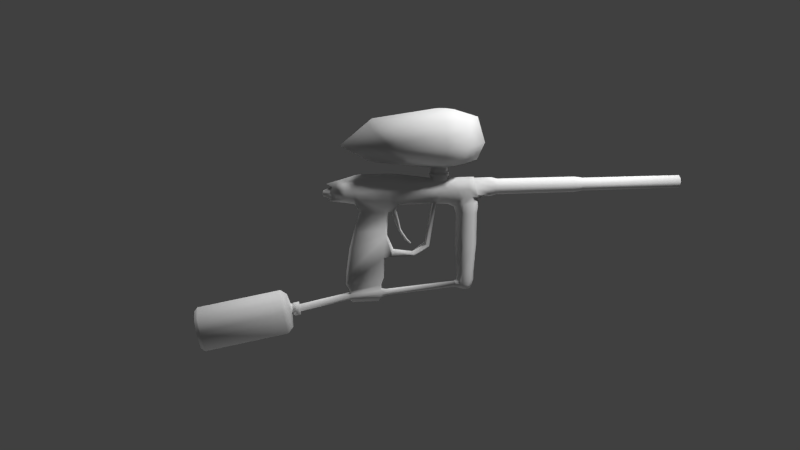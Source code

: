 # Source: Marker.blend  (saved by Blender 2.69.0; exported with 4.5.12 LTS)
import bpy
from mathutils import Matrix  # noqa: F401  (used for matrix-valued properties, if any)

bpy.ops.wm.read_factory_settings(use_empty=True)
scene = bpy.context.scene
scene.name = 'Scene'

# ---- collections
col_collection_1 = bpy.data.collections.new('Collection 1'); scene.collection.children.link(col_collection_1)

# ---- materials (node trees are filled in below, after node groups)
mat_marker = bpy.data.materials.new('Marker')
mat_marker.alpha_threshold = 0.0
mat_marker.use_transparent_shadow = False
mat_marker.roughness = 0.5
mat_marker.specular_intensity = 0.8
mat_marker.line_color = (0.0, 0.0, 0.0, 1.0)

# ---- material node trees

# ---- world
world_world = bpy.data.worlds.new('World'); scene.world = world_world
world_world.color = (0.05088, 0.05088, 0.05088)
world_world.use_sun_shadow = False
world_world.sun_shadow_jitter_overblur = 0.0
world_world.cycles.sampling_method = 'MANUAL'
world_world.cycles.sample_map_resolution = 256

# ---- cameras
cam_camera_001 = bpy.data.cameras.new('Camera.001')
cam_camera_001.clip_end = 100.0
cam_camera_001.lens = 35.0
cam_camera_001.sensor_width = 32.0
cam_camera_001.sensor_height = 18.0
cam_camera_001.dof.focus_distance = 0.0
cam_camera_001.dof.aperture_fstop = 128.0

# ---- lights
light_sun = bpy.data.lights.new('Sun', 'SUN')
light_sun.transmission_factor = 0.0
light_sun.angle = 0.1993
light_sun.energy = 1.0
light_sun.shadow_buffer_clip_start = 0.5
light_sun.shadow_soft_size = 0.1
light_sun.shadow_cascade_max_distance = 1000.0
light_sun.cycles.use_multiple_importance_sampling = False
light_area = bpy.data.lights.new('Area', 'AREA')
light_area.transmission_factor = 0.0
light_area.energy = 17.28
light_area.shadow_buffer_clip_start = 0.5
light_area.shadow_soft_size = 0.1
light_area.shadow_maximum_resolution = 0.006
light_area.use_absolute_resolution = True
light_area.size = 0.1
light_area.size_y = 0.1
light_area.cycles.use_multiple_importance_sampling = False
light_point = bpy.data.lights.new('Point', 'POINT')
light_point.transmission_factor = 0.0
light_point.energy = 100.0
light_point.shadow_buffer_clip_start = 0.5
light_point.shadow_soft_size = 0.1
light_point.shadow_maximum_resolution = 0.006
light_point.use_absolute_resolution = True
light_point.cycles.use_multiple_importance_sampling = False

# ---- meshes
me_marker = bpy.data.meshes.new('Marker')
me_marker.from_pydata([(0.01113, 1.096, 0.2028), (0.01574, 1.096, 0.214), (-0.01113, 1.096, 0.2251), (-0.01574, 1.096, 0.214), (0.01113, 1.096, 0.2251), (-4.2e-09, 1.096, 0.2297), (-0.01113, 1.096, 0.2028), (-5.577e-09, 1.096, 0.1982), (0.01574, 0.5459, 0.214), (0.01113, 0.5459, 0.2028), (-4.082e-09, 1.096, 0.2365), (-4.082e-09, 0.7459, 0.2365), (0.0159, 1.096, 0.2299), (0.0159, 0.7459, 0.2299), (0.02249, 1.096, 0.214), (0.02249, 0.7459, 0.214), (0.0159, 1.096, 0.1981), (0.0159, 0.7459, 0.1981), (-6.049e-09, 1.096, 0.1915), (-6.049e-09, 0.7459, 0.1915), (-0.0159, 1.096, 0.1981), (-0.0159, 0.7459, 0.1981), (-0.02249, 1.096, 0.214), (-0.02249, 0.7459, 0.214), (-0.0159, 1.096, 0.2299), (-0.0159, 0.7459, 0.2299), (-0.01113, 0.5459, 0.2251), (-0.01574, 0.5459, 0.214), (0.01113, 0.5459, 0.2251), (-4.2e-09, 0.5459, 0.2297), (-0.01113, 0.5459, 0.2028), (-5.577e-09, 0.5459, 0.1982), (-4.043e-09, 0.7359, 0.2387), (0.01749, 0.7359, 0.2315), (0.02474, 0.7359, 0.214), (0.01749, 0.7359, 0.1965), (-6.206e-09, 0.7359, 0.1892), (-0.01749, 0.7359, 0.1965), (-0.02474, 0.7359, 0.214), (-0.01749, 0.7359, 0.2315), (-3.998e-09, 0.7159, 0.2412), (0.01924, 0.7159, 0.2332), (0.02721, 0.7159, 0.214), (0.01924, 0.7159, 0.1947), (-6.377e-09, 0.7159, 0.1868), (-0.01924, 0.7159, 0.1947), (-0.02721, 0.7159, 0.214), (-0.01924, 0.7159, 0.2332), (-3.998e-09, 0.4459, 0.2412), (0.01924, 0.4459, 0.2332), (0.02721, 0.4459, 0.214), (0.01924, 0.4459, 0.1947), (-6.377e-09, 0.4459, 0.1868), (-0.01924, 0.4459, 0.1947), (-0.02721, 0.4459, 0.214), (-0.01924, 0.4459, 0.2332), (-3.897e-09, 0.4259, 0.2466), (0.02309, 0.4259, 0.2371), (0.03266, 0.4259, 0.214), (0.02309, 0.4259, 0.1909), (-6.752e-09, 0.4259, 0.1813), (-0.02309, 0.4259, 0.1909), (-0.03266, 0.4259, 0.214), (-0.02309, 0.4259, 0.2371), (-3.897e-09, 0.3659, 0.2466), (0.02309, 0.3659, 0.2371), (0.03266, 0.3659, 0.214), (0.02309, 0.3759, 0.1909), (-6.752e-09, 0.3959, 0.1813), (-0.02309, 0.3759, 0.1909), (-0.03266, 0.3659, 0.214), (-0.02309, 0.3659, 0.2371), (-3.833e-09, 0.3649, 0.2499), (0.0254, 0.3649, 0.2394), (0.03592, 0.3649, 0.214), (0.0254, 0.3759, 0.1855), (-6.973e-09, 0.3957, 0.175), (-0.0254, 0.3759, 0.1855), (-0.03592, 0.3649, 0.214), (-0.0254, 0.3649, 0.2394), (-3.833e-09, 0.3452, 0.2499), (0.0254, 0.3452, 0.2394), (0.03592, 0.3452, 0.214), (0.0254, 0.3562, 0.1855), (-6.973e-09, 0.3782, 0.175), (-0.0254, 0.3562, 0.1855), (-0.03592, 0.3452, 0.214), (-0.0254, 0.3452, 0.2394), (-3.833e-09, 0.3252, 0.2499), (0.0254, 0.3252, 0.2394), (0.03592, 0.3252, 0.214), (0.0254, 0.3262, 0.1855), (-0.0254, 0.3262, 0.1855), (-0.03592, 0.3252, 0.214), (-0.0254, 0.3252, 0.2394), (-3.833e-09, 0.3058, 0.2499), (0.0254, 0.3058, 0.2394), (0.03592, 0.3058, 0.214), (0.0254, 0.3118, 0.1855), (-0.0254, 0.3118, 0.1855), (-0.03592, 0.3058, 0.214), (-0.0254, 0.3058, 0.2394), (0.01537, 0.3034, 0.1537), (0.03073, 0.3593, 0.1655), (-7.22e-09, 0.386, 0.1649), (-0.03073, 0.3593, 0.1655), (0.03073, 0.323, 0.1615), (-0.03073, 0.323, 0.1615), (-7.22e-09, 0.2983, 0.1476), (0.02582, 0.3565, 0.1255), (-7.119e-09, 0.3789, 0.125), (-0.02582, 0.3565, 0.1255), (0.02582, 0.326, 0.1255), (-0.02582, 0.326, 0.1255), (-7.119e-09, 0.3052, 0.125), (0.02582, 0.3565, 0.01552), (-7.119e-09, 0.3789, 0.01499), (-0.02582, 0.3565, 0.01552), (0.02582, 0.326, 0.01552), (-0.02582, 0.326, 0.01552), (-7.119e-09, 0.3052, 0.01499), (0.02065, 0.3535, -0.08452), (-6.989e-09, 0.3714, -0.08494), (-0.02065, 0.3535, -0.08452), (0.02065, 0.3291, -0.08452), (-0.02065, 0.3291, -0.08452), (-6.989e-09, 0.3125, -0.08494), (0.02065, 0.3535, -0.1145), (-6.989e-09, 0.3714, -0.1149), (-0.02065, 0.3535, -0.1145), (0.02065, 0.3291, -0.1145), (-0.02065, 0.3291, -0.1145), (-6.989e-09, 0.3125, -0.1149), (0.01446, 0.3499, -0.1446), (-6.819e-09, 0.3624, -0.1449), (-0.01446, 0.3499, -0.1446), (0.01446, 0.3328, -0.1446), (-0.01446, 0.3328, -0.1446), (-6.819e-09, 0.3212, -0.1449), (-3.833e-09, 0.2758, 0.2499), (0.0254, 0.2648, 0.2394), (0.03592, 0.2758, 0.214), (0.0254, 0.2758, 0.1855), (-0.0254, 0.2758, 0.1855), (-0.03592, 0.2758, 0.214), (-0.0254, 0.2648, 0.2394), (-7.22e-09, 0.2759, 0.158), (0.01291, 0.3156, 0.1253), (0.01291, 0.3156, 0.01525), (0.01033, 0.3208, -0.08473), (0.01033, 0.3208, -0.1147), (0.008674, 0.327, -0.1447), (-0.01537, 0.3034, 0.1537), (-0.01291, 0.3156, 0.1253), (-0.01291, 0.3156, 0.01525), (-0.01033, 0.3208, -0.08473), (-0.01033, 0.3208, -0.1147), (-0.008674, 0.327, -0.1447), (0.01537, 0.2758, 0.1655), (-0.01537, 0.2758, 0.1655), (-3.833e-09, 0.2158, 0.2499), (0.0254, 0.2263, 0.2394), (0.03592, 0.2158, 0.214), (0.0254, 0.2158, 0.1855), (-0.0254, 0.2158, 0.1855), (-0.03592, 0.2158, 0.214), (-0.0254, 0.2263, 0.2394), (-7.22e-09, 0.2267, 0.162), (0.01537, 0.2271, 0.1696), (-0.01537, 0.2271, 0.1696), (-3.605e-09, 0.1071, 0.2657), (-0.0254, 0.2458, 0.2394), (0.0254, 0.2458, 0.2394), (-0.01537, 0.2348, 0.1678), (-7.22e-09, 0.2344, 0.1603), (-0.03592, 0.2458, 0.214), (-0.0254, 0.2458, 0.1855), (0.01537, 0.2348, 0.1678), (0.0254, 0.2458, 0.1855), (0.03592, 0.2458, 0.214), (0.0304, 0.1071, 0.2462), (0.04299, 0.1071, 0.2158), (0.0304, 0.1071, 0.1817), (-0.0304, 0.1071, 0.1817), (-0.04299, 0.1071, 0.2158), (-0.0304, 0.1071, 0.2462), (-7.659e-09, 0.1072, 0.1605), (0.01839, 0.1071, 0.1695), (-0.01839, 0.1071, 0.1695), (-3.647e-09, 0.07581, 0.2683), (0.03046, 0.07581, 0.2482), (0.04307, 0.07581, 0.216), (0.03046, 0.07588, 0.1819), (-0.03046, 0.07588, 0.1819), (-0.04307, 0.07581, 0.216), (-0.03046, 0.07581, 0.2482), (-7.22e-09, 0.07337, 0.1378), (0.01843, 0.07061, 0.1406), (-0.01843, 0.07061, 0.1406), (-3.769e-09, -0.0257, 0.2672), (0.02696, -0.0257, 0.2498), (0.03813, -0.0257, 0.2145), (0.02696, -0.02564, 0.1843), (-0.02696, -0.02564, 0.1843), (-0.03813, -0.0257, 0.2145), (-0.02696, -0.0257, 0.2498), (-7.22e-09, -0.02413, 0.1378), (0.01631, -0.01905, 0.1417), (-0.01631, -0.01905, 0.1417), (-3.78e-09, -0.03999, 0.2651), (0.02642, -0.03999, 0.249), (0.03736, -0.03999, 0.2142), (0.02642, -0.03992, 0.1846), (-0.02642, -0.03992, 0.1846), (-0.03736, -0.03999, 0.2142), (-0.02642, -0.03999, 0.249), (-7.304e-09, -0.03989, 0.1662), (0.01598, -0.03996, 0.1741), (-0.01598, -0.03996, 0.1741), (-3.978e-09, -0.07421, 0.255), (0.02246, -0.07421, 0.2398), (0.03177, -0.07421, 0.2131), (0.02246, -0.07416, 0.188), (-0.02246, -0.07416, 0.188), (-0.03177, -0.07421, 0.2131), (-0.02246, -0.07421, 0.2398), (-6.973e-09, -0.07413, 0.1723), (0.01359, -0.07419, 0.179), (-0.01359, -0.07419, 0.179), (-4.139e-09, -0.1342, 0.2388), (0.01917, -0.116, 0.2308), (0.0271, -0.1249, 0.2117), (0.01917, -0.1159, 0.1902), (-0.01917, -0.1159, 0.1902), (-0.0271, -0.1249, 0.2117), (-0.01917, -0.116, 0.2308), (-6.695e-09, -0.1097, 0.1769), (0.0116, -0.1285, 0.1825), (-0.0116, -0.1285, 0.1825), (-4.326e-09, -0.114, 0.2299), (0.01418, -0.1005, 0.224), (0.02006, -0.107, 0.2098), (0.01418, -0.1004, 0.1939), (-0.01418, -0.1004, 0.1939), (-0.02006, -0.107, 0.2098), (-0.01418, -0.1005, 0.224), (-6.217e-09, -0.09578, 0.1841), (0.008581, -0.1097, 0.1883), (-0.008581, -0.1097, 0.1883), (-4.689e-09, -0.144, 0.217), (0.006942, -0.1441, 0.2141), (0.009817, -0.1441, 0.2072), (0.006942, -0.1439, 0.1994), (-0.006942, -0.1439, 0.1994), (-0.009817, -0.1441, 0.2072), (-0.006942, -0.1441, 0.2141), (-5.614e-09, -0.1436, 0.1946), (0.0042, -0.1437, 0.1966), (-0.0042, -0.1437, 0.1966), (-4.987e-09, -0.1459, 0.2097), (0.002879, -0.146, 0.2086), (0.004071, -0.146, 0.2057), (0.002879, -0.1459, 0.2024), (-0.002879, -0.1459, 0.2024), (-0.004071, -0.146, 0.2057), (-0.002879, -0.146, 0.2086), (-5.371e-09, -0.1457, 0.2004), (0.001742, -0.1458, 0.2013), (-0.001742, -0.1458, 0.2013), (-5.105e-09, -0.1462, 0.2046), (-7.237e-09, 0.06871, 0.06857), (0.01537, 0.05976, 0.07401), (-0.01537, 0.05976, 0.07401), (-7.237e-09, -0.04499, 0.06926), (0.01537, -0.03605, 0.07194), (-0.01537, -0.03605, 0.07194), (-7.266e-09, 0.06884, 0.05583), (0.01935, 0.06217, 0.05522), (-0.01935, 0.06217, 0.05522), (-7.262e-09, -0.06058, 0.01057), (0.01935, -0.05095, 0.01255), (-0.01935, -0.05095, 0.01255), (-7.245e-09, 0.06003, -0.02676), (0.01935, 0.05523, -0.01957), (-0.01935, 0.05523, -0.01957), (-7.23e-09, -0.07121, -0.07048), (0.01935, -0.06434, -0.06988), (-0.01935, -0.06434, -0.06988), (-7.208e-09, 0.05665, -0.09794), (0.01537, 0.05171, -0.09734), (-0.01537, 0.05171, -0.09734), (-7.208e-09, -0.07385, -0.1174), (0.01537, -0.06714, -0.1158), (-0.01537, -0.06714, -0.1158), (-7.193e-09, 0.04769, -0.1201), (0.01284, 0.04356, -0.1196), (-0.01284, 0.04356, -0.1196), (-7.193e-09, -0.06138, -0.1364), (0.01284, -0.05577, -0.1351), (-0.01284, -0.05577, -0.1351), (-7.193e-09, 0.0482, -0.1351), (0.01284, 0.04532, -0.1379), (-0.01284, 0.04532, -0.1379), (-7.193e-09, -0.06238, -0.1446), (0.01284, -0.05824, -0.148), (-0.01284, -0.05824, -0.148), (-7.193e-09, 0.0482, -0.1667), (0.01284, 0.04532, -0.1637), (-0.01284, 0.04532, -0.1637), (-7.193e-09, -0.06062, -0.1698), (0.01284, -0.05744, -0.1664), (-0.01284, -0.05744, -0.1664), (-7.182e-09, 0.0409, -0.1771), (0.0114, 0.03735, -0.1769), (-0.0114, 0.03735, -0.1769), (-7.182e-09, -0.05694, -0.1765), (0.0114, -0.05184, -0.177), (-0.0114, -0.05184, -0.177), (-0.01693, 0.0442, -0.1508), (-7.114e-09, 0.06542, -0.1386), (0.01693, 0.0442, -0.1508), (0.01693, -0.05567, -0.1566), (-0.01693, -0.05567, -0.1566), (-7.307e-09, -0.2355, -0.1803), (0.008434, 0.06574, -0.1407), (-0.008434, 0.06574, -0.1407), (-7.114e-09, 0.0674, -0.1597), (0.008434, 0.06732, -0.1577), (-0.008434, 0.06732, -0.1577), (-0.01112, 0.06649, -0.1492), (0.01112, 0.06649, -0.1492), (-7.114e-09, 0.3037, -0.1183), (0.008434, 0.3042, -0.1204), (-0.008434, 0.3042, -0.1204), (-7.114e-09, 0.3071, -0.1392), (0.008434, 0.3069, -0.1373), (-0.008434, 0.3069, -0.1373), (-0.01112, 0.3056, -0.1289), (0.01112, 0.3056, -0.1289), (-7.367e-09, 0.304, -0.1162), (-7.197e-09, 0.3078, -0.1405), (0.01033, 0.3046, -0.119), (0.009542, 0.3074, -0.1376), (-0.01033, 0.3046, -0.119), (-0.009542, 0.3074, -0.1376), (0.01756, 0.3517, -0.1295), (0.01756, 0.331, -0.1295), (-0.01756, 0.3517, -0.1295), (-6.904e-09, 0.3669, -0.1299), (-0.01756, 0.331, -0.1295), (0.01245, 0.3239, -0.1297), (-0.01245, 0.3239, -0.1297), (0.01245, 0.3061, -0.1285), (-0.01245, 0.3061, -0.1285), (-7.263e-09, 0.09054, 0.005169), (0.01935, 0.08366, 0.0008642), (-0.01935, 0.08366, 0.0008642), (-7.232e-09, 0.08403, -0.02181), (0.01935, 0.08362, -0.01732), (-0.01935, 0.08362, -0.01732), (-7.262e-09, 0.1561, -0.005489), (0.01935, 0.1576, -0.01051), (-0.01935, 0.1576, -0.01051), (-7.23e-09, 0.1644, -0.0224), (0.01935, 0.1599, -0.0175), (-0.01935, 0.1599, -0.0175), (-7.229e-09, 0.201, 0.02248), (0.01935, 0.2009, 0.02224), (-0.01935, 0.2009, 0.02224), (-7.197e-09, 0.211, 0.01583), (0.01935, 0.211, 0.01534), (-0.01935, 0.211, 0.01534), (-0.006318, 0.09994, 0.1419), (4.694e-07, 0.1012, 0.1412), (4.696e-07, 0.08423, 0.1336), (0.006319, 0.09994, 0.1419), (0.00633, 0.08556, 0.1349), (-0.006329, 0.08556, 0.1349), (-0.006318, 0.1151, 0.07524), (9.462e-07, 0.1159, 0.07543), (9.464e-07, 0.1076, 0.07201), (0.006319, 0.1151, 0.07524), (0.006331, 0.109, 0.07264), (-0.006329, 0.109, 0.07264), (-0.006317, 0.1354, 0.04215), (1.185e-06, 0.1357, 0.0423), (1.185e-06, 0.1299, 0.03721), (0.00632, 0.1354, 0.04215), (0.006331, 0.1302, 0.03811), (-0.006328, 0.1302, 0.03811), (-0.004381, 0.1509, 0.02584), (1.364e-06, 0.1511, 0.02559), (1.364e-06, 0.1477, 0.02257), (0.004384, 0.1509, 0.02584), (0.004392, 0.1477, 0.0226), (-0.004389, 0.1477, 0.0226), (-3.833e-09, 0.2758, 0.2567), (0.0254, 0.2648, 0.2566), (-0.0254, 0.2648, 0.2566), (-3.833e-09, 0.2158, 0.2567), (0.0254, 0.2263, 0.2566), (-0.0254, 0.2263, 0.2566), (-0.0254, 0.2458, 0.2566), (0.0254, 0.2458, 0.2566), (-3.799e-09, 0.2788, 0.2567), (0.02794, 0.2667, 0.2566), (-0.02794, 0.2667, 0.2566), (-3.799e-09, 0.2128, 0.2567), (0.02794, 0.2244, 0.2566), (-0.02794, 0.2244, 0.2566), (-0.02794, 0.2458, 0.2566), (0.02794, 0.2458, 0.2566), (-3.799e-09, 0.2788, 0.2667), (0.02794, 0.2667, 0.2666), (-0.02794, 0.2667, 0.2666), (-3.799e-09, 0.2128, 0.2667), (0.02794, 0.2244, 0.2666), (-0.02794, 0.2244, 0.2666), (-0.02794, 0.2458, 0.2666), (0.02794, 0.2458, 0.2666), (-3.84e-09, 0.2748, 0.2669), (0.02459, 0.2641, 0.2668), (-0.02459, 0.2641, 0.2668), (-3.84e-09, 0.2167, 0.2669), (0.02459, 0.227, 0.2668), (-0.02459, 0.227, 0.2668), (-0.02459, 0.2458, 0.2668), (0.02459, 0.2458, 0.2668), (-3.84e-09, 0.2748, 0.2889), (0.02459, 0.2641, 0.2888), (-0.02459, 0.2641, 0.2888), (-3.84e-09, 0.2167, 0.2889), (0.02459, 0.227, 0.2888), (-0.02459, 0.227, 0.2888), (-0.02459, 0.2458, 0.2888), (0.02459, 0.2458, 0.2888), (-3.84e-09, 0.3748, 0.3089), (0.07161, 0.3152, 0.3088), (-0.07161, 0.3152, 0.3088), (-3.84e-09, 0.01674, 0.3089), (0.07111, 0.127, 0.3088), (-0.07111, 0.127, 0.3088), (-0.09003, 0.2458, 0.3088), (0.09003, 0.2458, 0.3088), (-3.673e-09, 0.4014, 0.366), (0.108, 0.3251, 0.3658), (-0.108, 0.3251, 0.3658), (-3.673e-09, -0.08733, 0.366), (0.1073, 0.07896, 0.3658), (-0.1073, 0.07896, 0.3658), (-0.1358, 0.2468, 0.3658), (0.1358, 0.2468, 0.3658), (-3.74e-09, 0.3749, 0.4539), (0.09236, 0.3171, 0.4538), (-0.09236, 0.3171, 0.4538), (-3.74e-09, 0.01932, 0.4539), (0.09171, 0.134, 0.4538), (-0.09171, 0.134, 0.4538), (-0.1161, 0.2457, 0.4538), (0.1161, 0.2457, 0.4538), (-4.011e-09, 0.294, 0.4796), (0.0303, 0.2727, 0.4796), (-0.0303, 0.2727, 0.4796), (-4.011e-09, 0.2068, 0.4796), (0.03009, 0.2345, 0.4796), (-0.03009, 0.2345, 0.4796), (-0.0381, 0.2486, 0.4796), (0.0381, 0.2486, 0.4796), (-2.416e-09, 0.2515, 0.4827), (0.009868, -0.2348, -0.184), (-0.009868, -0.2348, -0.184), (-7.309e-09, -0.2312, -0.2066), (0.009868, -0.2318, -0.2032), (-0.009868, -0.2318, -0.2032), (0.01301, -0.2336, -0.1928), (-0.01301, -0.2336, -0.1928), (-6.995e-09, -0.2367, -0.1708), (0.01785, -0.2358, -0.1771), (-0.01785, -0.2358, -0.1771), (-6.995e-09, -0.23, -0.2178), (0.01785, -0.2306, -0.2116), (-0.01785, -0.2306, -0.2116), (0.02353, -0.2333, -0.1929), (-0.02353, -0.2333, -0.1929), (-6.989e-09, -0.2572, -0.174), (0.01785, -0.2562, -0.1802), (-0.01785, -0.2562, -0.1802), (-6.989e-09, -0.2491, -0.2209), (0.01785, -0.2501, -0.2147), (-0.01785, -0.2501, -0.2147), (0.02353, -0.2533, -0.1957), (-0.02353, -0.2533, -0.1957), (-7.04e-09, -0.2569, -0.1761), (0.01604, -0.256, -0.1817), (-0.01604, -0.256, -0.1817), (-7.04e-09, -0.2496, -0.2183), (0.01604, -0.2505, -0.2127), (-0.01604, -0.2505, -0.2127), (0.02114, -0.2534, -0.1956), (-0.02114, -0.2534, -0.1956), (-7.039e-09, -0.2653, -0.1773), (0.01604, -0.2644, -0.183), (-0.01604, -0.2644, -0.183), (-7.039e-09, -0.258, -0.2195), (0.01604, -0.2589, -0.2139), (-0.01604, -0.2589, -0.2139), (0.02114, -0.2618, -0.1968), (-0.02114, -0.2618, -0.1968), (-6.256e-09, -0.2789, -0.1419), (0.04576, -0.2762, -0.158), (-0.04576, -0.2762, -0.158), (-6.256e-09, -0.258, -0.2623), (0.04576, -0.2606, -0.2464), (-0.04576, -0.2606, -0.2464), (0.06033, -0.2689, -0.1976), (-0.06033, -0.2689, -0.1976), (-6.169e-09, -0.3006, -0.1268), (0.05955, -0.2971, -0.1477), (-0.05955, -0.2971, -0.1477), (-6.169e-09, -0.2734, -0.2835), (0.05955, -0.2768, -0.2628), (-0.05955, -0.2768, -0.2628), (0.0785, -0.2875, -0.1993), (-0.0785, -0.2875, -0.1993), (-6.169e-09, -0.5778, -0.1759), (0.05955, -0.5744, -0.1968), (-0.05955, -0.5744, -0.1968), (-6.169e-09, -0.5507, -0.3326), (0.05955, -0.554, -0.3119), (-0.05955, -0.554, -0.3119), (0.0785, -0.5648, -0.2483), (-0.0785, -0.5648, -0.2483), (-6.012e-09, -0.589, -0.1907), (0.04986, -0.5861, -0.2082), (-0.04986, -0.5861, -0.2082), (-6.012e-09, -0.5663, -0.3219), (0.04986, -0.5691, -0.3046), (-0.04986, -0.5691, -0.3046), (0.06572, -0.5781, -0.2514), (-0.06572, -0.5781, -0.2514), (-5.652e-09, -0.5885, -0.2271), (0.02246, -0.5872, -0.235), (-0.02246, -0.5872, -0.235), (-5.652e-09, -0.5783, -0.2862), (0.02246, -0.5796, -0.2784), (-0.02246, -0.5796, -0.2784), (0.0296, -0.5836, -0.2544), (-0.0296, -0.5836, -0.2544), (-4.787e-09, -0.5854, -0.2564), (-6.549e-09, 0.3379, -0.1487)], [], [(3, 2, 26, 27), (14, 16, 0, 1), (16, 18, 7, 0), (18, 20, 6, 7), (20, 22, 3, 6), (22, 24, 2, 3), (7, 6, 30, 31), (10, 11, 13, 12), (4, 1, 8, 28), (12, 13, 15, 14), (5, 4, 28, 29), (14, 15, 17, 16), (2, 5, 29, 26), (16, 17, 19, 18), (0, 7, 31, 9), (24, 10, 5, 2), (18, 19, 21, 20), (6, 3, 27, 30), (12, 14, 1, 4), (20, 21, 23, 22), (29, 28, 8, 9, 31, 30, 27, 26), (24, 25, 11, 10), (22, 23, 25, 24), (1, 0, 9, 8), (10, 12, 4, 5), (13, 11, 32, 33), (11, 25, 39, 32), (25, 23, 38, 39), (23, 21, 37, 38), (21, 19, 36, 37), (19, 17, 35, 36), (17, 15, 34, 35), (15, 13, 33, 34), (39, 38, 46, 47), (34, 33, 41, 42), (38, 37, 45, 46), (33, 32, 40, 41), (37, 36, 44, 45), (36, 35, 43, 44), (32, 39, 47, 40), (35, 34, 42, 43), (46, 45, 53, 54), (41, 40, 48, 49), (45, 44, 52, 53), (44, 43, 51, 52), (40, 47, 55, 48), (43, 42, 50, 51), (47, 46, 54, 55), (42, 41, 49, 50), (48, 55, 63, 56), (51, 50, 58, 59), (55, 54, 62, 63), (50, 49, 57, 58), (54, 53, 61, 62), (49, 48, 56, 57), (53, 52, 60, 61), (52, 51, 59, 60), (63, 62, 70, 71), (58, 57, 65, 66), (62, 61, 69, 70), (57, 56, 64, 65), (61, 60, 68, 69), (60, 59, 67, 68), (56, 63, 71, 64), (59, 58, 66, 67), (70, 69, 77, 78), (65, 64, 72, 73), (69, 68, 76, 77), (68, 67, 75, 76), (64, 71, 79, 72), (67, 66, 74, 75), (71, 70, 78, 79), (66, 65, 73, 74), (77, 76, 84, 85), (76, 75, 83, 84), (72, 79, 87, 80), (75, 74, 82, 83), (79, 78, 86, 87), (74, 73, 81, 82), (78, 77, 85, 86), (73, 72, 80, 81), (80, 87, 94, 88), (83, 82, 90, 91), (87, 86, 93, 94), (82, 81, 89, 90), (86, 85, 92, 93), (81, 80, 88, 89), (90, 89, 96, 97), (88, 94, 101, 95), (89, 88, 95, 96), (94, 93, 100, 101), (93, 92, 99, 100), (91, 90, 97, 98), (108, 152, 153, 114), (346, 350, 151, 136), (124, 149, 150, 130), (118, 148, 149, 124), (83, 91, 106, 103), (85, 84, 104, 105), (92, 85, 105, 107), (84, 83, 103, 104), (152, 107, 113, 153), (104, 103, 109, 110), (102, 108, 114, 147), (107, 105, 111, 113), (103, 106, 112, 109), (105, 104, 110, 111), (113, 111, 117, 119), (109, 112, 118, 115), (111, 110, 116, 117), (153, 113, 119, 154), (110, 109, 115, 116), (147, 114, 120, 148), (117, 116, 122, 123), (154, 119, 125, 155), (116, 115, 121, 122), (148, 120, 126, 149), (119, 117, 123, 125), (115, 118, 124, 121), (149, 126, 132, 150), (125, 123, 129, 131), (121, 124, 130, 127), (123, 122, 128, 129), (155, 125, 131, 156), (122, 121, 127, 128), (345, 346, 136, 133), (347, 348, 134, 135), (351, 349, 137, 157), (348, 345, 133, 134), (157, 138, 340, 344), (349, 347, 135, 137), (98, 97, 141, 142), (97, 96, 140, 141), (95, 101, 145, 139), (96, 95, 139, 140), (112, 147, 148, 118), (101, 100, 144, 145), (106, 102, 147, 112), (100, 99, 143, 144), (114, 153, 154, 120), (120, 154, 155, 126), (126, 155, 156, 132), (351, 157, 344, 353), (102, 158, 146, 108), (146, 159, 152, 108), (91, 98, 102, 106), (142, 158, 102, 98), (92, 107, 152, 99), (143, 99, 152, 159), (160, 170, 180, 161), (166, 185, 170, 160), (171, 175, 165, 166), (176, 173, 169, 164), (175, 176, 164, 165), (178, 179, 162, 163), (177, 178, 163, 168), (179, 172, 161, 162), (162, 161, 180, 181), (167, 168, 187, 186), (159, 146, 174, 173), (145, 144, 175, 171), (143, 159, 173, 176), (146, 158, 177, 174), (144, 143, 176, 175), (142, 141, 179, 178), (158, 142, 178, 177), (141, 140, 172, 179), (164, 169, 188, 183), (166, 165, 184, 185), (168, 163, 182, 187), (165, 164, 183, 184), (169, 167, 186, 188), (163, 162, 181, 182), (185, 195, 189, 170), (170, 189, 190, 180), (183, 188, 198, 193), (185, 184, 194, 195), (181, 180, 190, 191), (182, 181, 191, 192), (184, 183, 193, 194), (187, 182, 192, 197), (187, 197, 376, 375), (198, 188, 372, 377), (195, 205, 199, 189), (194, 193, 203, 204), (193, 198, 208, 203), (195, 194, 204, 205), (197, 192, 202, 207), (189, 199, 200, 190), (204, 203, 213, 214), (191, 190, 200, 201), (205, 215, 209, 199), (192, 191, 201, 202), (203, 208, 218, 213), (205, 204, 214, 215), (207, 202, 212, 217), (199, 209, 210, 200), (208, 206, 216, 218), (201, 200, 210, 211), (207, 217, 216, 206), (202, 201, 211, 212), (217, 227, 226, 216), (212, 211, 221, 222), (215, 225, 219, 209), (213, 218, 228, 223), (215, 214, 224, 225), (214, 213, 223, 224), (217, 212, 222, 227), (209, 219, 220, 210), (218, 216, 226, 228), (211, 210, 220, 221), (227, 237, 236, 226), (222, 221, 231, 232), (225, 235, 229, 219), (224, 223, 233, 234), (223, 228, 238, 233), (225, 224, 234, 235), (227, 222, 232, 237), (219, 229, 230, 220), (228, 226, 236, 238), (221, 220, 230, 231), (237, 247, 246, 236), (232, 231, 241, 242), (235, 245, 239, 229), (234, 233, 243, 244), (233, 238, 248, 243), (235, 234, 244, 245), (237, 232, 242, 247), (229, 239, 240, 230), (238, 236, 246, 248), (231, 230, 240, 241), (247, 257, 256, 246), (242, 241, 251, 252), (245, 255, 249, 239), (244, 243, 253, 254), (243, 248, 258, 253), (245, 244, 254, 255), (247, 242, 252, 257), (239, 249, 250, 240), (248, 246, 256, 258), (241, 240, 250, 251), (257, 267, 266, 256), (252, 251, 261, 262), (255, 265, 259, 249), (254, 253, 263, 264), (253, 258, 268, 263), (255, 254, 264, 265), (257, 252, 262, 267), (249, 259, 260, 250), (258, 256, 266, 268), (251, 250, 260, 261), (267, 269, 266), (262, 261, 269), (265, 269, 259), (264, 263, 269), (263, 268, 269), (265, 264, 269), (267, 262, 269), (259, 269, 260), (268, 266, 269), (261, 260, 269), (197, 207, 274, 271), (208, 198, 272, 275), (206, 208, 275, 273), (198, 196, 270, 272), (206, 273, 274, 207), (196, 197, 271, 270), (272, 270, 276, 278), (271, 274, 280, 277), (270, 271, 277, 276), (275, 272, 278, 281), (273, 275, 281, 279), (273, 279, 280, 274), (281, 278, 284, 287), (279, 281, 287, 285), (279, 285, 286, 280), (284, 278, 356, 359), (277, 280, 286, 283), (276, 277, 355, 354), (285, 291, 292, 286), (284, 282, 288, 290), (283, 286, 292, 289), (282, 283, 289, 288), (287, 284, 290, 293), (285, 287, 293, 291), (289, 292, 298, 295), (288, 289, 295, 294), (293, 290, 296, 299), (291, 293, 299, 297), (291, 297, 298, 292), (290, 288, 294, 296), (297, 299, 305, 303), (297, 303, 304, 298), (296, 294, 300, 302), (295, 298, 304, 301), (294, 295, 301, 300), (299, 296, 302, 305), (320, 307, 327, 330), (320, 321, 310, 307), (300, 301, 324, 319), (322, 318, 308, 311), (303, 305, 470, 323), (309, 310, 472, 471), (311, 308, 314, 317), (309, 311, 317, 315), (309, 315, 316, 310), (308, 306, 312, 314), (307, 310, 316, 313), (306, 307, 313, 312), (313, 316, 315, 312), (314, 312, 315, 317), (301, 320, 330, 324), (301, 304, 321, 320), (302, 300, 319, 325), (305, 302, 318, 322), (311, 309, 471, 473), (321, 304, 469, 474), (318, 302, 325, 329), (306, 308, 328, 326), (308, 318, 329, 328), (307, 306, 326, 327), (328, 329, 337, 336), (324, 330, 338, 332), (319, 324, 332, 331), (329, 325, 333, 337), (326, 328, 336, 334), (325, 319, 331, 333), (327, 326, 334, 335), (330, 327, 335, 338), (333, 343, 353, 337), (331, 339, 343, 333), (138, 151, 342, 340), (132, 156, 343, 339), (350, 150, 341, 352), (150, 132, 339, 341), (130, 150, 350, 346), (127, 130, 346, 345), (129, 128, 348, 347), (156, 131, 349, 351), (128, 127, 345, 348), (131, 129, 347, 349), (156, 351, 353, 343), (331, 332, 341, 339), (332, 338, 352, 341), (151, 350, 352, 342), (335, 342, 352, 338), (334, 340, 342, 335), (334, 336, 344, 340), (336, 337, 353, 344), (357, 359, 365, 363), (359, 356, 362, 365), (277, 283, 358, 355), (282, 284, 359, 357), (283, 282, 357, 358), (278, 276, 354, 356), (361, 364, 370, 367), (364, 363, 369, 370), (358, 357, 363, 364), (355, 358, 364, 361), (356, 354, 360, 362), (354, 355, 361, 360), (371, 368, 169, 173), (367, 370, 177, 168), (362, 360, 366, 368), (360, 361, 367, 366), (365, 362, 368, 371), (363, 365, 371, 369), (374, 377, 383, 380), (369, 371, 173, 174), (366, 367, 168, 167), (368, 366, 167, 169), (370, 369, 174, 177), (376, 374, 380, 382), (196, 198, 377, 374), (188, 186, 373, 372), (197, 196, 374, 376), (186, 187, 375, 373), (383, 378, 384, 389), (379, 381, 387, 385), (373, 375, 381, 379), (377, 372, 378, 383), (375, 376, 382, 381), (372, 373, 379, 378), (386, 389, 395, 392), (388, 386, 392, 394), (378, 379, 385, 384), (381, 382, 388, 387), (382, 380, 386, 388), (380, 383, 389, 386), (391, 393, 394, 392), (390, 391, 392, 395), (385, 387, 393, 391), (389, 384, 390, 395), (384, 385, 391, 390), (387, 388, 394, 393), (161, 172, 403, 400), (172, 140, 397, 403), (145, 171, 402, 398), (171, 166, 401, 402), (139, 145, 398, 396), (140, 139, 396, 397), (160, 399, 401, 166), (161, 400, 399, 160), (400, 403, 411, 408), (400, 408, 407, 399), (398, 402, 410, 406), (396, 398, 406, 404), (403, 397, 405, 411), (397, 396, 404, 405), (402, 401, 409, 410), (399, 407, 409, 401), (406, 410, 418, 414), (404, 406, 414, 412), (411, 405, 413, 419), (405, 404, 412, 413), (410, 409, 417, 418), (407, 415, 417, 409), (408, 411, 419, 416), (408, 416, 415, 407), (419, 413, 421, 427), (413, 412, 420, 421), (418, 417, 425, 426), (415, 423, 425, 417), (416, 419, 427, 424), (416, 424, 423, 415), (414, 418, 426, 422), (412, 414, 422, 420), (426, 425, 433, 434), (423, 431, 433, 425), (424, 427, 435, 432), (424, 432, 431, 423), (422, 426, 434, 430), (420, 422, 430, 428), (427, 421, 429, 435), (421, 420, 428, 429), (431, 439, 441, 433), (432, 435, 443, 440), (432, 440, 439, 431), (430, 434, 442, 438), (428, 430, 438, 436), (435, 429, 437, 443), (429, 428, 436, 437), (434, 433, 441, 442), (438, 442, 450, 446), (436, 438, 446, 444), (443, 437, 445, 451), (437, 436, 444, 445), (442, 441, 449, 450), (439, 447, 449, 441), (440, 443, 451, 448), (440, 448, 447, 439), (451, 445, 453, 459), (445, 444, 452, 453), (450, 449, 457, 458), (447, 455, 457, 449), (448, 451, 459, 456), (448, 456, 455, 447), (446, 450, 458, 454), (444, 446, 454, 452), (458, 457, 465, 466), (455, 463, 465, 457), (456, 459, 467, 464), (456, 464, 463, 455), (454, 458, 466, 462), (452, 454, 462, 460), (459, 453, 461, 467), (453, 452, 460, 461), (464, 467, 468), (464, 468, 463), (462, 466, 468), (460, 462, 468), (467, 461, 468), (461, 460, 468), (466, 465, 468), (463, 468, 465), (305, 322, 475, 470), (304, 303, 323, 469), (322, 311, 473, 475), (310, 321, 474, 472), (472, 474, 482, 480), (469, 323, 476, 477), (473, 471, 479, 481), (323, 470, 478, 476), (471, 472, 480, 479), (475, 473, 481, 483), (474, 469, 477, 482), (470, 475, 483, 478), (477, 476, 484, 485), (483, 481, 489, 491), (476, 478, 486, 484), (482, 477, 485, 490), (479, 480, 488, 487), (478, 483, 491, 486), (481, 479, 487, 489), (480, 482, 490, 488), (488, 490, 498, 496), (485, 484, 492, 493), (491, 489, 497, 499), (484, 486, 494, 492), (490, 485, 493, 498), (487, 488, 496, 495), (486, 491, 499, 494), (489, 487, 495, 497), (493, 492, 500, 501), (499, 497, 505, 507), (492, 494, 502, 500), (498, 493, 501, 506), (495, 496, 504, 503), (494, 499, 507, 502), (497, 495, 503, 505), (496, 498, 506, 504), (507, 505, 513, 515), (500, 502, 510, 508), (506, 501, 509, 514), (503, 504, 512, 511), (502, 507, 515, 510), (505, 503, 511, 513), (504, 506, 514, 512), (501, 500, 508, 509), (509, 508, 516, 517), (515, 513, 521, 523), (508, 510, 518, 516), (514, 509, 517, 522), (511, 512, 520, 519), (510, 515, 523, 518), (513, 511, 519, 521), (512, 514, 522, 520), (523, 521, 529, 531), (516, 518, 526, 524), (522, 517, 525, 530), (519, 520, 528, 527), (518, 523, 531, 526), (521, 519, 527, 529), (520, 522, 530, 528), (517, 516, 524, 525), (530, 525, 533, 538), (527, 528, 536, 535), (526, 531, 539, 534), (529, 527, 535, 537), (528, 530, 538, 536), (525, 524, 532, 533), (531, 529, 537, 539), (524, 526, 534, 532), (534, 539, 547, 542), (537, 535, 543, 545), (536, 538, 546, 544), (533, 532, 540, 541), (539, 537, 545, 547), (532, 534, 542, 540), (538, 533, 541, 546), (535, 536, 544, 543), (544, 546, 548), (541, 540, 548), (547, 545, 548), (540, 542, 548), (546, 541, 548), (543, 544, 548), (542, 547, 548), (545, 543, 548), (138, 157, 549), (133, 136, 549), (151, 138, 549), (135, 134, 549), (157, 137, 549), (134, 133, 549), (136, 151, 549), (137, 135, 549)])
me_marker.polygons.foreach_set('use_smooth', [True] * 567)
_uv = me_marker.uv_layers.new(name='UVMap')
_uv.uv.foreach_set('vector', [0.4316, 0.959, 0.4316, 0.9688, 0.0, 0.9688, 0.0, 0.959, 0.9883, 0.3184, 0.9902, 0.3066, 0.9941, 0.3086, 0.9941, 0.3184, 0.9902, 0.3066, 0.9941, 0.293, 1.0, 0.2969, 0.9941, 0.3086, 0.5723, 0.9395, 0.5664, 0.9258, 0.5723, 0.9238, 0.5762, 0.9336, 0.5664, 0.9258, 0.5664, 0.9141, 0.5703, 0.9141, 0.5723, 0.9238, 0.5664, 0.9141, 0.5664, 0.9023, 0.5723, 0.9043, 0.5703, 0.9141, 0.4316, 0.9395, 0.4316, 0.9492, 0.0, 0.9492, 0.0, 0.9395, 0.9941, 0.3438, 0.7266, 0.3496, 0.7266, 0.334, 0.9902, 0.3301, 0.8555, 0.009766, 0.8555, 0.01953, 0.4238, 0.01953, 0.4238, 0.009766, 0.9902, 0.3301, 0.7266, 0.334, 0.7246, 0.3203, 0.9883, 0.3184, 0.8555, 0.0, 0.8555, 0.009766, 0.4238, 0.009766, 0.4238, 0.0, 0.9883, 0.3184, 0.7246, 0.3203, 0.7266, 0.3047, 0.9902, 0.3066, 0.4316, 0.9688, 0.4316, 0.9785, 0.0, 0.9785, 0.0, 0.9688, 0.9902, 0.3066, 0.7266, 0.3047, 0.7266, 0.291, 0.9941, 0.293, 0.8555, 0.0293, 0.8555, 0.03906, 0.4238, 0.03906, 0.4238, 0.0293, 0.5664, 0.9023, 0.5723, 0.8887, 0.5762, 0.8926, 0.5723, 0.9043, 0.5723, 0.9395, 0.3027, 0.9336, 0.3027, 0.9219, 0.5664, 0.9258, 0.4316, 0.9492, 0.4316, 0.959, 0.0, 0.959, 0.0, 0.9492, 0.9902, 0.3301, 0.9883, 0.3184, 0.9941, 0.3184, 0.9961, 0.3281, 0.5664, 0.9258, 0.3027, 0.9219, 0.3027, 0.9062, 0.5664, 0.9141, 0.7402, 0.08398, 0.7324, 0.07812, 0.7324, 0.06836, 0.7402, 0.06055, 0.75, 0.06055, 0.7559, 0.06836, 0.7559, 0.07812, 0.75, 0.08398, 0.5664, 0.9023, 0.3047, 0.8926, 0.3047, 0.8789, 0.5723, 0.8887, 0.5664, 0.9141, 0.3027, 0.9062, 0.3047, 0.8926, 0.5664, 0.9023, 0.8555, 0.01953, 0.8555, 0.0293, 0.4238, 0.0293, 0.4238, 0.01953, 0.9941, 0.3438, 0.9902, 0.3301, 0.9961, 0.3281, 1.0, 0.3379, 0.7266, 0.334, 0.7266, 0.3496, 0.7188, 0.3496, 0.7168, 0.334, 0.3047, 0.8789, 0.3047, 0.8926, 0.2949, 0.8906, 0.2969, 0.877, 0.3047, 0.8926, 0.3027, 0.9062, 0.2949, 0.9062, 0.2949, 0.8906, 0.3027, 0.9062, 0.3027, 0.9219, 0.2949, 0.9219, 0.2949, 0.9062, 0.3027, 0.9219, 0.3027, 0.9336, 0.2949, 0.9336, 0.2949, 0.9219, 0.7266, 0.291, 0.7266, 0.3047, 0.7168, 0.3047, 0.7188, 0.2891, 0.7266, 0.3047, 0.7246, 0.3203, 0.7168, 0.3203, 0.7168, 0.3047, 0.7246, 0.3203, 0.7266, 0.334, 0.7168, 0.334, 0.7168, 0.3203, 0.2949, 0.8906, 0.2949, 0.9062, 0.2793, 0.9062, 0.2793, 0.8906, 0.7168, 0.3203, 0.7168, 0.334, 0.7012, 0.3359, 0.7012, 0.3203, 0.2949, 0.9062, 0.2949, 0.9219, 0.2793, 0.9219, 0.2793, 0.9062, 0.7168, 0.334, 0.7188, 0.3496, 0.7012, 0.3516, 0.7012, 0.3359, 0.2949, 0.9219, 0.2949, 0.9336, 0.2793, 0.9355, 0.2793, 0.9219, 0.7188, 0.2891, 0.7168, 0.3047, 0.7012, 0.3027, 0.7031, 0.2871, 0.2969, 0.877, 0.2949, 0.8906, 0.2793, 0.8906, 0.2812, 0.873, 0.7168, 0.3047, 0.7168, 0.3203, 0.7012, 0.3203, 0.7012, 0.3027, 0.2793, 0.9062, 0.2793, 0.9219, 0.0625, 0.9141, 0.0625, 0.8965, 0.7012, 0.3359, 0.7012, 0.3516, 0.4844, 0.3496, 0.4844, 0.332, 0.2793, 0.9219, 0.2793, 0.9355, 0.0625, 0.9316, 0.0625, 0.9141, 0.7031, 0.2871, 0.7012, 0.3027, 0.4844, 0.2988, 0.4863, 0.2812, 0.2812, 0.873, 0.2793, 0.8906, 0.0625, 0.8789, 0.06445, 0.8633, 0.7012, 0.3027, 0.7012, 0.3203, 0.4844, 0.3145, 0.4844, 0.2988, 0.2793, 0.8906, 0.2793, 0.9062, 0.0625, 0.8965, 0.0625, 0.8789, 0.7012, 0.3203, 0.7012, 0.3359, 0.4844, 0.332, 0.4844, 0.3145, 0.06445, 0.8633, 0.0625, 0.8789, 0.04688, 0.8789, 0.04883, 0.8594, 0.4844, 0.2988, 0.4844, 0.3145, 0.4688, 0.3145, 0.4688, 0.2969, 0.0625, 0.8789, 0.0625, 0.8965, 0.04492, 0.8965, 0.04688, 0.8789, 0.4844, 0.3145, 0.4844, 0.332, 0.4688, 0.334, 0.4688, 0.3145, 0.0625, 0.8965, 0.0625, 0.9141, 0.04492, 0.9141, 0.04492, 0.8965, 0.4844, 0.332, 0.4844, 0.3496, 0.4688, 0.3516, 0.4688, 0.334, 0.0625, 0.9141, 0.0625, 0.9316, 0.04688, 0.9336, 0.04492, 0.9141, 0.4863, 0.2812, 0.4844, 0.2988, 0.4688, 0.2969, 0.4707, 0.2773, 0.04688, 0.8789, 0.04492, 0.8965, 0.0, 0.8945, 0.001953, 0.875, 0.4688, 0.3145, 0.4688, 0.334, 0.4219, 0.334, 0.4219, 0.3145, 0.04492, 0.8965, 0.04492, 0.9141, 0.007812, 0.9141, 0.0, 0.8945, 0.4688, 0.334, 0.4688, 0.3516, 0.4238, 0.3535, 0.4219, 0.334, 0.04492, 0.9141, 0.04688, 0.9336, 0.02344, 0.9336, 0.007812, 0.9141, 0.4707, 0.2773, 0.4688, 0.2969, 0.4316, 0.2949, 0.4473, 0.2754, 0.04883, 0.8594, 0.04688, 0.8789, 0.001953, 0.875, 0.001953, 0.8555, 0.4688, 0.2969, 0.4688, 0.3145, 0.4219, 0.3145, 0.4316, 0.2949, 0.4062, 0.6016, 0.416, 0.6191, 0.4141, 0.6211, 0.4043, 0.6035, 0.4102, 0.8164, 0.416, 0.832, 0.4141, 0.834, 0.4062, 0.8164, 0.416, 0.6191, 0.4336, 0.6309, 0.4336, 0.6348, 0.4141, 0.6211, 0.4355, 0.7695, 0.416, 0.7832, 0.4141, 0.7793, 0.4336, 0.7656, 0.4141, 0.5723, 0.4082, 0.5859, 0.4062, 0.5859, 0.4121, 0.5703, 0.416, 0.7832, 0.4082, 0.7988, 0.4062, 0.7988, 0.4141, 0.7793, 0.4082, 0.5859, 0.4062, 0.6016, 0.4043, 0.6035, 0.4062, 0.5859, 0.4082, 0.7988, 0.4102, 0.8164, 0.4062, 0.8164, 0.4062, 0.7988, 0.4141, 0.6211, 0.4336, 0.6348, 0.4199, 0.6387, 0.4004, 0.625, 0.4336, 0.7656, 0.4141, 0.7793, 0.4004, 0.7773, 0.4219, 0.7617, 0.4121, 0.5703, 0.4062, 0.5859, 0.3926, 0.584, 0.3984, 0.5664, 0.4141, 0.7793, 0.4062, 0.7988, 0.3926, 0.7988, 0.4004, 0.7773, 0.4062, 0.5859, 0.4043, 0.6035, 0.3906, 0.6035, 0.3926, 0.584, 0.4062, 0.7988, 0.4062, 0.8164, 0.3945, 0.8184, 0.3926, 0.7988, 0.4043, 0.6035, 0.4141, 0.6211, 0.4004, 0.625, 0.3906, 0.6035, 0.4062, 0.8164, 0.4141, 0.834, 0.4004, 0.8379, 0.3945, 0.8184, 0.3984, 0.5664, 0.3926, 0.584, 0.3789, 0.582, 0.3828, 0.5625, 0.4004, 0.7773, 0.3926, 0.7988, 0.3789, 0.8008, 0.377, 0.7773, 0.3926, 0.584, 0.3906, 0.6035, 0.377, 0.6016, 0.3789, 0.582, 0.3926, 0.7988, 0.3945, 0.8184, 0.3809, 0.8223, 0.3789, 0.8008, 0.3906, 0.6035, 0.4004, 0.625, 0.377, 0.623, 0.377, 0.6016, 0.3945, 0.8184, 0.4004, 0.8379, 0.3848, 0.8418, 0.3809, 0.8223, 0.3789, 0.8008, 0.3809, 0.8223, 0.3672, 0.8242, 0.3633, 0.8027, 0.3828, 0.5625, 0.3789, 0.582, 0.3652, 0.5801, 0.3691, 0.5605, 0.3809, 0.8223, 0.3848, 0.8418, 0.3711, 0.8438, 0.3672, 0.8242, 0.3789, 0.582, 0.377, 0.6016, 0.3633, 0.6016, 0.3652, 0.5801, 0.377, 0.6016, 0.377, 0.623, 0.3672, 0.623, 0.3633, 0.6016, 0.377, 0.7773, 0.3789, 0.8008, 0.3633, 0.8027, 0.3652, 0.7793, 0.8418, 0.7969, 0.8301, 0.8008, 0.8281, 0.7754, 0.8418, 0.7773, 0.8652, 0.5742, 0.8594, 0.5723, 0.8613, 0.5605, 0.8672, 0.5645, 0.8633, 0.6074, 0.8535, 0.6074, 0.8535, 0.584, 0.8633, 0.5859, 0.8672, 0.6855, 0.8555, 0.6855, 0.8535, 0.6074, 0.8633, 0.6074, 0.9023, 0.8184, 0.8789, 0.8223, 0.873, 0.8047, 0.9004, 0.8027, 0.7832, 0.8184, 0.7578, 0.8105, 0.7539, 0.8008, 0.7852, 0.8027, 0.8066, 0.8223, 0.7832, 0.8184, 0.7852, 0.8027, 0.8105, 0.8047, 0.9277, 0.8105, 0.9023, 0.8184, 0.9004, 0.8027, 0.9316, 0.8008, 0.8301, 0.8008, 0.8105, 0.8047, 0.8145, 0.7754, 0.8281, 0.7754, 0.9316, 0.8008, 0.9004, 0.8027, 0.8965, 0.7715, 0.9238, 0.7695, 0.8555, 0.8008, 0.8418, 0.7969, 0.8418, 0.7773, 0.8574, 0.7754, 0.8105, 0.8047, 0.7852, 0.8027, 0.7891, 0.7734, 0.8145, 0.7754, 0.9004, 0.8027, 0.873, 0.8047, 0.8711, 0.7754, 0.8965, 0.7715, 0.7852, 0.8027, 0.7539, 0.8008, 0.7617, 0.7695, 0.7891, 0.7734, 0.8145, 0.7754, 0.7891, 0.7734, 0.793, 0.6836, 0.8164, 0.6855, 0.8965, 0.7715, 0.8711, 0.7754, 0.8672, 0.6855, 0.8906, 0.6855, 0.7891, 0.7734, 0.7617, 0.7695, 0.7676, 0.6816, 0.793, 0.6836, 0.8281, 0.7754, 0.8145, 0.7754, 0.8164, 0.6855, 0.8301, 0.6855, 0.9238, 0.7695, 0.8965, 0.7715, 0.8906, 0.6855, 0.918, 0.6816, 0.8574, 0.7754, 0.8418, 0.7773, 0.8418, 0.6855, 0.8555, 0.6855, 0.793, 0.6836, 0.7676, 0.6816, 0.7812, 0.6035, 0.8027, 0.6055, 0.8301, 0.6855, 0.8164, 0.6855, 0.8223, 0.6074, 0.832, 0.6074, 0.918, 0.6816, 0.8906, 0.6855, 0.8828, 0.6055, 0.9043, 0.6035, 0.8555, 0.6855, 0.8418, 0.6855, 0.8438, 0.6074, 0.8535, 0.6074, 0.8164, 0.6855, 0.793, 0.6836, 0.8027, 0.6055, 0.8223, 0.6074, 0.8906, 0.6855, 0.8672, 0.6855, 0.8633, 0.6074, 0.8828, 0.6055, 0.8535, 0.6074, 0.8438, 0.6074, 0.8438, 0.582, 0.8535, 0.584, 0.8223, 0.6074, 0.8027, 0.6055, 0.8047, 0.584, 0.8223, 0.584, 0.8828, 0.6055, 0.8633, 0.6074, 0.8633, 0.5859, 0.8809, 0.584, 0.8027, 0.6055, 0.7812, 0.6035, 0.7852, 0.5781, 0.8047, 0.584, 0.832, 0.6074, 0.8223, 0.6074, 0.8223, 0.584, 0.832, 0.584, 0.9043, 0.6035, 0.8828, 0.6055, 0.8809, 0.584, 0.9004, 0.5801, 0.8789, 0.5742, 0.8652, 0.5742, 0.8672, 0.5645, 0.877, 0.5645, 0.8066, 0.5723, 0.791, 0.5684, 0.7969, 0.5566, 0.8086, 0.5625, 0.8281, 0.5723, 0.8203, 0.5742, 0.8184, 0.5645, 0.8242, 0.5605, 0.8945, 0.5684, 0.8789, 0.5742, 0.877, 0.5645, 0.8887, 0.5586, 0.8242, 0.5605, 0.8301, 0.5547, 0.8398, 0.5586, 0.8379, 0.5645, 0.8203, 0.5742, 0.8066, 0.5723, 0.8086, 0.5625, 0.8184, 0.5645, 0.3652, 0.7793, 0.3633, 0.8027, 0.3398, 0.8047, 0.3379, 0.7812, 0.3633, 0.8027, 0.3672, 0.8242, 0.332, 0.832, 0.3398, 0.8047, 0.3691, 0.5605, 0.3652, 0.5801, 0.332, 0.5742, 0.3477, 0.5566, 0.3672, 0.8242, 0.3711, 0.8438, 0.3496, 0.8496, 0.332, 0.832, 0.8711, 0.7754, 0.8574, 0.7754, 0.8555, 0.6855, 0.8672, 0.6855, 0.3652, 0.5801, 0.3633, 0.6016, 0.3398, 0.5996, 0.332, 0.5742, 0.873, 0.8047, 0.8555, 0.8008, 0.8574, 0.7754, 0.8711, 0.7754, 0.3633, 0.6016, 0.3672, 0.623, 0.3398, 0.623, 0.3398, 0.5996, 0.8418, 0.7773, 0.8281, 0.7754, 0.8301, 0.6855, 0.8418, 0.6855, 0.8418, 0.6855, 0.8301, 0.6855, 0.832, 0.6074, 0.8438, 0.6074, 0.8438, 0.6074, 0.832, 0.6074, 0.832, 0.584, 0.8438, 0.582, 0.8281, 0.5723, 0.8242, 0.5605, 0.8379, 0.5645, 0.8398, 0.5723, 0.3594, 0.7539, 0.3379, 0.7617, 0.3359, 0.75, 0.3535, 0.7422, 0.3398, 0.6543, 0.3398, 0.6406, 0.3613, 0.6484, 0.3574, 0.6602, 0.8789, 0.8223, 0.8672, 0.8242, 0.8555, 0.8008, 0.873, 0.8047, 0.3379, 0.7812, 0.3379, 0.7617, 0.3594, 0.7539, 0.3652, 0.7793, 0.8066, 0.8223, 0.8105, 0.8047, 0.8301, 0.8008, 0.8184, 0.8242, 0.3398, 0.623, 0.3672, 0.623, 0.3613, 0.6484, 0.3398, 0.6406, 0.2773, 0.8496, 0.1934, 0.8438, 0.1973, 0.8164, 0.2949, 0.832, 0.2949, 0.5762, 0.1973, 0.5938, 0.1914, 0.5664, 0.2773, 0.5566, 0.3145, 0.5762, 0.3145, 0.5996, 0.2891, 0.6016, 0.2949, 0.5762, 0.3164, 0.625, 0.3086, 0.6406, 0.3027, 0.6387, 0.293, 0.627, 0.3145, 0.5996, 0.3164, 0.625, 0.293, 0.627, 0.2891, 0.6016, 0.3145, 0.7812, 0.3145, 0.8066, 0.2871, 0.8047, 0.2891, 0.7793, 0.3047, 0.7656, 0.3145, 0.7812, 0.2891, 0.7793, 0.3008, 0.7676, 0.3145, 0.8066, 0.3125, 0.8301, 0.2949, 0.832, 0.2871, 0.8047, 0.2871, 0.8047, 0.2949, 0.832, 0.1973, 0.8164, 0.2012, 0.793, 0.7285, 0.06836, 0.7285, 0.08203, 0.6348, 0.08008, 0.6348, 0.06836, 0.3398, 0.6406, 0.3398, 0.6543, 0.3086, 0.6523, 0.3086, 0.6406, 0.332, 0.5742, 0.3398, 0.5996, 0.3145, 0.5996, 0.3145, 0.5762, 0.3398, 0.623, 0.3398, 0.6406, 0.3086, 0.6406, 0.3164, 0.625, 0.3359, 0.75, 0.3379, 0.7617, 0.3047, 0.7656, 0.3047, 0.7539, 0.3398, 0.5996, 0.3398, 0.623, 0.3164, 0.625, 0.3145, 0.5996, 0.3379, 0.7812, 0.3398, 0.8047, 0.3145, 0.8066, 0.3145, 0.7812, 0.3379, 0.7617, 0.3379, 0.7812, 0.3145, 0.7812, 0.3047, 0.7656, 0.3398, 0.8047, 0.332, 0.832, 0.3125, 0.8301, 0.3145, 0.8066, 0.293, 0.627, 0.3027, 0.6387, 0.2109, 0.6582, 0.209, 0.6465, 0.2949, 0.5762, 0.2891, 0.6016, 0.2031, 0.6191, 0.1973, 0.5938, 0.3008, 0.7676, 0.2891, 0.7793, 0.2051, 0.7656, 0.209, 0.752, 0.2891, 0.6016, 0.293, 0.627, 0.209, 0.6465, 0.2031, 0.6191, 0.7285, 0.05469, 0.7285, 0.06836, 0.6348, 0.06836, 0.6348, 0.05273, 0.2891, 0.7793, 0.2871, 0.8047, 0.2012, 0.793, 0.2051, 0.7656, 0.1973, 0.5938, 0.1738, 0.5977, 0.168, 0.5703, 0.1914, 0.5664, 0.1934, 0.8438, 0.1699, 0.8418, 0.1738, 0.8145, 0.1973, 0.8164, 0.209, 0.6465, 0.2109, 0.6582, 0.1875, 0.6836, 0.1855, 0.6504, 0.1973, 0.5938, 0.2031, 0.6191, 0.1797, 0.623, 0.1738, 0.5977, 0.2012, 0.793, 0.1973, 0.8164, 0.1738, 0.8145, 0.1777, 0.7891, 0.2051, 0.7656, 0.2012, 0.793, 0.1777, 0.7891, 0.1816, 0.7617, 0.2031, 0.6191, 0.209, 0.6465, 0.1855, 0.6504, 0.1797, 0.623, 0.209, 0.752, 0.2051, 0.7656, 0.1816, 0.7617, 0.1816, 0.7285, 0.7773, 0.4902, 0.7539, 0.4707, 0.7656, 0.4629, 0.7793, 0.4668, 0.8164, 0.4707, 0.7949, 0.4902, 0.791, 0.4668, 0.8047, 0.4629, 0.1738, 0.5977, 0.09766, 0.6113, 0.0918, 0.5879, 0.168, 0.5703, 0.1797, 0.623, 0.1855, 0.6504, 0.1055, 0.6641, 0.1035, 0.6387, 0.1855, 0.6504, 0.1875, 0.6836, 0.1191, 0.6973, 0.1055, 0.6641, 0.1738, 0.5977, 0.1797, 0.623, 0.1035, 0.6387, 0.09766, 0.6113, 0.1816, 0.7285, 0.1816, 0.7617, 0.1035, 0.752, 0.1152, 0.7188, 0.1699, 0.8418, 0.09375, 0.8281, 0.09766, 0.8047, 0.1738, 0.8145, 0.1035, 0.6387, 0.1055, 0.6641, 0.09375, 0.666, 0.0918, 0.6406, 0.1777, 0.7891, 0.1738, 0.8145, 0.09766, 0.8047, 0.1016, 0.7773, 0.09766, 0.6113, 0.08789, 0.6133, 0.08203, 0.5918, 0.0918, 0.5879, 0.1816, 0.7617, 0.1777, 0.7891, 0.1016, 0.7773, 0.1035, 0.752, 0.1055, 0.6641, 0.1191, 0.6973, 0.0957, 0.6777, 0.09375, 0.666, 0.09766, 0.6113, 0.1035, 0.6387, 0.0918, 0.6406, 0.08789, 0.6133, 0.1152, 0.7188, 0.1035, 0.752, 0.0918, 0.75, 0.0918, 0.7383, 0.09375, 0.8281, 0.08398, 0.8242, 0.08789, 0.8027, 0.09766, 0.8047, 0.1191, 0.6973, 0.1113, 0.707, 0.0918, 0.6914, 0.0957, 0.6777, 0.1016, 0.7773, 0.09766, 0.8047, 0.08789, 0.8027, 0.08984, 0.7754, 0.1152, 0.7188, 0.0918, 0.7383, 0.08789, 0.7246, 0.1074, 0.709, 0.1035, 0.752, 0.1016, 0.7773, 0.08984, 0.7754, 0.0918, 0.75, 0.0918, 0.7383, 0.06445, 0.7422, 0.0625, 0.7305, 0.08789, 0.7246, 0.0918, 0.75, 0.08984, 0.7754, 0.0625, 0.7734, 0.06445, 0.752, 0.08789, 0.6133, 0.06055, 0.623, 0.05664, 0.6016, 0.08203, 0.5918, 0.09375, 0.666, 0.0957, 0.6777, 0.06641, 0.6758, 0.06641, 0.666, 0.08789, 0.6133, 0.0918, 0.6406, 0.06445, 0.6445, 0.06055, 0.623, 0.0918, 0.6406, 0.09375, 0.666, 0.06641, 0.666, 0.06445, 0.6445, 0.0918, 0.7383, 0.0918, 0.75, 0.06445, 0.752, 0.06445, 0.7422, 0.08398, 0.8242, 0.05859, 0.8164, 0.06055, 0.7949, 0.08789, 0.8027, 0.0957, 0.6777, 0.0918, 0.6914, 0.06641, 0.6875, 0.06641, 0.6758, 0.08984, 0.7754, 0.08789, 0.8027, 0.06055, 0.7949, 0.0625, 0.7734, 0.06445, 0.7422, 0.0293, 0.7422, 0.03125, 0.7305, 0.0625, 0.7305, 0.06445, 0.752, 0.0625, 0.7734, 0.02539, 0.7676, 0.02734, 0.75, 0.06055, 0.623, 0.01953, 0.6348, 0.001953, 0.6133, 0.05664, 0.6016, 0.06445, 0.6445, 0.06641, 0.666, 0.03125, 0.6699, 0.02734, 0.6523, 0.06641, 0.666, 0.06641, 0.6758, 0.0332, 0.6777, 0.03125, 0.6699, 0.06055, 0.623, 0.06445, 0.6445, 0.02734, 0.6523, 0.01953, 0.6348, 0.06445, 0.7422, 0.06445, 0.752, 0.02734, 0.75, 0.0293, 0.7422, 0.05859, 0.8164, 0.003906, 0.8066, 0.01953, 0.7852, 0.06055, 0.7949, 0.06641, 0.6758, 0.06641, 0.6875, 0.03516, 0.6875, 0.0332, 0.6777, 0.0625, 0.7734, 0.06055, 0.7949, 0.01953, 0.7852, 0.02539, 0.7676, 0.0293, 0.7422, 0.02148, 0.7402, 0.01758, 0.7246, 0.03125, 0.7305, 0.02734, 0.75, 0.02539, 0.7676, 0.01367, 0.7637, 0.01367, 0.748, 0.01953, 0.6348, 0.005859, 0.6465, 0.0, 0.6309, 0.001953, 0.6133, 0.02734, 0.6523, 0.03125, 0.6699, 0.01562, 0.6719, 0.01562, 0.6562, 0.03125, 0.6699, 0.0332, 0.6777, 0.02344, 0.6797, 0.01562, 0.6719, 0.01953, 0.6348, 0.02734, 0.6523, 0.01562, 0.6562, 0.005859, 0.6465, 0.0293, 0.7422, 0.02734, 0.75, 0.01367, 0.748, 0.02148, 0.7402, 0.003906, 0.8066, 0.0, 0.7891, 0.005859, 0.7734, 0.01953, 0.7852, 0.0332, 0.6777, 0.03516, 0.6875, 0.02148, 0.6953, 0.02344, 0.6797, 0.02539, 0.7676, 0.01953, 0.7852, 0.005859, 0.7734, 0.01367, 0.7637, 0.8555, 0.373, 0.8301, 0.3633, 0.8301, 0.3613, 0.8691, 0.3672, 0.8594, 0.3809, 0.8496, 0.3906, 0.8262, 0.373, 0.8281, 0.3672, 0.6934, 0.8535, 0.7012, 0.8887, 0.6953, 0.8906, 0.6836, 0.8672, 0.7051, 0.8574, 0.7188, 0.8535, 0.7129, 0.8887, 0.707, 0.8887, 0.7188, 0.8535, 0.7246, 0.8633, 0.7168, 0.8887, 0.7129, 0.8887, 0.6934, 0.8535, 0.7051, 0.8574, 0.707, 0.8887, 0.7012, 0.8887, 0.8555, 0.373, 0.8594, 0.3809, 0.8281, 0.3672, 0.8301, 0.3633, 0.8301, 0.4023, 0.8164, 0.3809, 0.8223, 0.377, 0.8457, 0.4023, 0.7246, 0.8633, 0.7344, 0.8555, 0.7188, 0.8906, 0.7168, 0.8887, 0.8496, 0.3906, 0.8457, 0.4023, 0.8223, 0.377, 0.8262, 0.373, 0.75, 0.04688, 0.7461, 0.04883, 0.7441, 0.04688, 0.748, 0.04297, 0.75, 0.05078, 0.7461, 0.05664, 0.7441, 0.05273, 0.7461, 0.04883, 0.7324, 0.05078, 0.7383, 0.04883, 0.7402, 0.05273, 0.7363, 0.05664, 0.7363, 0.04492, 0.7422, 0.04297, 0.7422, 0.04688, 0.7402, 0.04688, 0.7422, 0.04297, 0.7441, 0.04297, 0.7441, 0.04688, 0.7422, 0.04688, 0.7324, 0.05078, 0.7363, 0.04492, 0.7402, 0.04688, 0.7383, 0.04883, 0.75, 0.04688, 0.75, 0.05078, 0.7461, 0.04883, 0.7461, 0.04883, 0.7363, 0.05664, 0.7402, 0.05273, 0.7422, 0.05273, 0.7422, 0.05859, 0.7441, 0.04297, 0.748, 0.04297, 0.7441, 0.04688, 0.7441, 0.04688, 0.7461, 0.05664, 0.7422, 0.05859, 0.7422, 0.05273, 0.7441, 0.05273, 0.7461, 0.04883, 0.7422, 0.04883, 0.7441, 0.04688, 0.7461, 0.04883, 0.7441, 0.05273, 0.7422, 0.04883, 0.7383, 0.04883, 0.7422, 0.04883, 0.7402, 0.05273, 0.7402, 0.04688, 0.7422, 0.04688, 0.7422, 0.04883, 0.7422, 0.04688, 0.7441, 0.04688, 0.7422, 0.04883, 0.7383, 0.04883, 0.7402, 0.04688, 0.7422, 0.04883, 0.7461, 0.04883, 0.7461, 0.04883, 0.7422, 0.04883, 0.7402, 0.05273, 0.7422, 0.04883, 0.7422, 0.05273, 0.7441, 0.04688, 0.7441, 0.04688, 0.7422, 0.04883, 0.7441, 0.05273, 0.7422, 0.05273, 0.7422, 0.04883, 0.584, 0.7832, 0.5137, 0.7734, 0.5078, 0.7168, 0.584, 0.7285, 0.8281, 0.2695, 0.7559, 0.2754, 0.7598, 0.2207, 0.8359, 0.2129, 0.8418, 0.2676, 0.8281, 0.2695, 0.8359, 0.2129, 0.8496, 0.2109, 0.8789, 0.4902, 0.8652, 0.4883, 0.8652, 0.4336, 0.8789, 0.4375, 0.5, 0.7715, 0.4922, 0.7148, 0.5078, 0.7168, 0.5137, 0.7734, 0.8652, 0.4883, 0.8516, 0.4902, 0.8516, 0.4375, 0.8652, 0.4336, 0.8789, 0.4375, 0.8652, 0.4336, 0.8652, 0.4238, 0.8809, 0.4238, 0.584, 0.7285, 0.5078, 0.7168, 0.5039, 0.668, 0.5879, 0.7148, 0.8652, 0.4336, 0.8516, 0.4375, 0.8496, 0.4238, 0.8652, 0.4238, 0.8359, 0.2129, 0.7598, 0.2207, 0.7559, 0.207, 0.8418, 0.1641, 0.8496, 0.2109, 0.8359, 0.2129, 0.8418, 0.1641, 0.8574, 0.1621, 0.4922, 0.7148, 0.4863, 0.666, 0.5039, 0.668, 0.5078, 0.7168, 0.8418, 0.1641, 0.7559, 0.207, 0.7559, 0.1465, 0.8457, 0.1016, 0.8574, 0.1621, 0.8418, 0.1641, 0.8457, 0.1016, 0.8613, 0.09961, 0.4863, 0.666, 0.4863, 0.6035, 0.5039, 0.6055, 0.5039, 0.668, 0.6914, 0.5527, 0.7539, 0.5645, 0.707, 0.5781, 0.6914, 0.5762, 0.5879, 0.7148, 0.5039, 0.668, 0.5039, 0.6055, 0.5898, 0.6543, 0.4688, 0.5547, 0.4844, 0.5527, 0.4863, 0.6016, 0.4688, 0.6035, 0.4863, 0.6035, 0.4922, 0.5664, 0.5039, 0.5723, 0.5039, 0.6055, 0.8477, 0.4902, 0.832, 0.4863, 0.832, 0.4297, 0.8457, 0.4297, 0.5898, 0.6543, 0.5039, 0.6055, 0.5039, 0.5723, 0.5938, 0.5918, 0.832, 0.4863, 0.8164, 0.4902, 0.8203, 0.4297, 0.832, 0.4297, 0.8457, 0.1016, 0.7559, 0.1465, 0.7559, 0.08398, 0.8457, 0.06641, 0.8613, 0.09961, 0.8457, 0.1016, 0.8457, 0.06641, 0.8574, 0.0625, 0.5938, 0.5918, 0.5039, 0.5723, 0.5117, 0.5566, 0.5879, 0.5723, 0.832, 0.4297, 0.8203, 0.4297, 0.8223, 0.4102, 0.832, 0.4121, 0.8457, 0.06641, 0.7559, 0.08398, 0.7617, 0.06445, 0.8379, 0.05273, 0.8574, 0.0625, 0.8457, 0.06641, 0.8379, 0.05273, 0.8477, 0.04883, 0.4922, 0.5664, 0.502, 0.5527, 0.5117, 0.5566, 0.5039, 0.5723, 0.8457, 0.4297, 0.832, 0.4297, 0.832, 0.4121, 0.8438, 0.4102, 0.5938, 0.8789, 0.5996, 0.8691, 0.6074, 0.877, 0.5996, 0.8828, 0.7559, 0.877, 0.7539, 0.8711, 0.7637, 0.8652, 0.7676, 0.875, 0.4238, 0.03906, 0.4355, 0.03906, 0.4355, 0.05078, 0.4238, 0.05273, 0.8457, 0.8789, 0.7676, 0.875, 0.7637, 0.8652, 0.8457, 0.8652, 0.4355, 0.03906, 0.4453, 0.03906, 0.4453, 0.05273, 0.4355, 0.05078, 0.5996, 0.8691, 0.6289, 0.7969, 0.6406, 0.8027, 0.6074, 0.877, 0.4258, 0.07422, 0.4238, 0.06445, 0.4434, 0.06445, 0.4434, 0.07227, 0.8438, 0.8535, 0.7656, 0.8574, 0.7637, 0.8496, 0.8418, 0.8438, 0.6777, 0.9375, 0.6758, 0.9258, 0.6914, 0.9297, 0.6914, 0.9375, 0.6152, 0.8789, 0.6504, 0.8086, 0.6602, 0.8125, 0.6211, 0.8828, 0.5898, 0.8125, 0.5918, 0.8223, 0.4512, 0.8203, 0.4512, 0.8125, 0.8906, 0.5137, 0.8945, 0.5254, 0.7539, 0.5234, 0.7539, 0.5137, 0.6211, 0.8828, 0.6602, 0.8125, 0.6641, 0.8262, 0.6328, 0.8809, 0.6289, 0.8965, 0.6211, 0.8828, 0.6328, 0.8809, 0.6367, 0.8926, 0.7539, 0.8379, 0.7617, 0.832, 0.7695, 0.8398, 0.7637, 0.8496, 0.6602, 0.8125, 0.6738, 0.8125, 0.6738, 0.8262, 0.6641, 0.8262, 0.8418, 0.8438, 0.7637, 0.8496, 0.7695, 0.8398, 0.832, 0.834, 0.8496, 0.8301, 0.8418, 0.8438, 0.832, 0.834, 0.8359, 0.8242, 0.832, 0.834, 0.7695, 0.8398, 0.7617, 0.832, 0.8359, 0.8242, 0.6641, 0.8262, 0.6738, 0.8262, 0.6367, 0.8926, 0.6328, 0.8809, 0.4277, 0.08398, 0.4258, 0.07422, 0.4434, 0.07227, 0.4434, 0.08008, 0.8457, 0.8652, 0.7637, 0.8652, 0.7656, 0.8574, 0.8438, 0.8535, 0.6758, 0.9473, 0.6777, 0.9375, 0.6914, 0.9375, 0.6914, 0.9434, 0.6074, 0.877, 0.6406, 0.8027, 0.6504, 0.8086, 0.6152, 0.8789, 0.5898, 0.8379, 0.5859, 0.8477, 0.4492, 0.8438, 0.4512, 0.8359, 0.8965, 0.5332, 0.8965, 0.541, 0.7559, 0.5391, 0.7539, 0.5312, 0.6758, 0.9062, 0.6777, 0.8965, 0.6934, 0.9023, 0.6934, 0.9082, 0.6777, 0.9258, 0.6758, 0.916, 0.6934, 0.916, 0.6934, 0.9219, 0.6758, 0.916, 0.6758, 0.9062, 0.6934, 0.9082, 0.6934, 0.916, 0.4238, 0.06445, 0.4277, 0.05469, 0.4434, 0.05859, 0.4434, 0.06445, 0.6934, 0.916, 0.6934, 0.9082, 0.8828, 0.9102, 0.8848, 0.916, 0.4434, 0.08008, 0.4434, 0.07227, 0.627, 0.07031, 0.627, 0.07812, 0.6914, 0.9375, 0.6914, 0.9297, 0.8789, 0.9297, 0.8789, 0.9375, 0.6934, 0.9082, 0.6934, 0.9023, 0.8828, 0.9023, 0.8828, 0.9102, 0.6934, 0.9219, 0.6934, 0.916, 0.8848, 0.916, 0.8848, 0.9238, 0.6914, 0.9434, 0.6914, 0.9375, 0.8789, 0.9375, 0.8789, 0.9434, 0.4434, 0.06445, 0.4434, 0.05859, 0.627, 0.05664, 0.627, 0.06445, 0.4434, 0.07227, 0.4434, 0.06445, 0.627, 0.06445, 0.627, 0.07031, 0.8457, 0.5762, 0.8438, 0.5781, 0.8398, 0.5723, 0.8418, 0.5703, 0.8438, 0.5723, 0.8438, 0.5742, 0.8359, 0.5723, 0.8379, 0.5703, 0.8555, 0.5547, 0.8613, 0.5605, 0.8477, 0.5645, 0.8457, 0.5586, 0.8438, 0.582, 0.832, 0.584, 0.8359, 0.5723, 0.8438, 0.5742, 0.8594, 0.5723, 0.8535, 0.584, 0.8418, 0.5781, 0.8457, 0.5723, 0.8535, 0.584, 0.8438, 0.582, 0.8438, 0.5742, 0.8496, 0.5723, 0.8633, 0.5859, 0.8535, 0.584, 0.8594, 0.5723, 0.8652, 0.5742, 0.8809, 0.584, 0.8633, 0.5859, 0.8652, 0.5742, 0.8789, 0.5742, 0.8047, 0.584, 0.7852, 0.5781, 0.791, 0.5684, 0.8066, 0.5723, 0.832, 0.584, 0.8223, 0.584, 0.8203, 0.5742, 0.8281, 0.5723, 0.9004, 0.5801, 0.8809, 0.584, 0.8789, 0.5742, 0.8945, 0.5684, 0.8223, 0.584, 0.8047, 0.584, 0.8066, 0.5723, 0.8203, 0.5742, 0.832, 0.584, 0.8281, 0.5723, 0.8398, 0.5723, 0.8438, 0.5781, 0.8438, 0.5723, 0.8496, 0.5703, 0.8496, 0.5723, 0.8438, 0.5742, 0.8418, 0.5762, 0.8457, 0.5703, 0.8457, 0.5723, 0.8418, 0.5781, 0.8613, 0.5605, 0.8594, 0.5723, 0.8457, 0.5723, 0.8477, 0.5645, 0.8477, 0.5645, 0.8477, 0.5645, 0.8457, 0.5723, 0.8457, 0.5703, 0.8457, 0.5586, 0.8457, 0.5586, 0.8477, 0.5645, 0.8477, 0.5645, 0.8418, 0.5586, 0.8398, 0.5645, 0.8379, 0.5645, 0.8398, 0.5586, 0.8398, 0.5645, 0.8418, 0.5703, 0.8398, 0.5723, 0.8379, 0.5645, 0.6738, 0.5762, 0.6914, 0.5762, 0.6895, 0.6367, 0.6738, 0.6387, 0.6914, 0.5762, 0.707, 0.5781, 0.6934, 0.6367, 0.6895, 0.6367, 0.5938, 0.5645, 0.6562, 0.5527, 0.6562, 0.5762, 0.6406, 0.5781, 0.6738, 0.5547, 0.6914, 0.5527, 0.6914, 0.5762, 0.6738, 0.5762, 0.6562, 0.5527, 0.6738, 0.5547, 0.6738, 0.5762, 0.6562, 0.5762, 0.4512, 0.5527, 0.4688, 0.5547, 0.4688, 0.6035, 0.4492, 0.6016, 0.6543, 0.6367, 0.6582, 0.6367, 0.6602, 0.6777, 0.6523, 0.6777, 0.6582, 0.6367, 0.6738, 0.6387, 0.6738, 0.6777, 0.6602, 0.6777, 0.6562, 0.5762, 0.6738, 0.5762, 0.6738, 0.6387, 0.6582, 0.6367, 0.6406, 0.5781, 0.6562, 0.5762, 0.6582, 0.6367, 0.6543, 0.6367, 0.4492, 0.6016, 0.4688, 0.6035, 0.4688, 0.6621, 0.4531, 0.6641, 0.4688, 0.6035, 0.4863, 0.6016, 0.4844, 0.6641, 0.4688, 0.6621, 0.6875, 0.6777, 0.6953, 0.6777, 0.6934, 0.7949, 0.6875, 0.7949, 0.6523, 0.6777, 0.6602, 0.6777, 0.6602, 0.7949, 0.6543, 0.7949, 0.4531, 0.6641, 0.4688, 0.6621, 0.4688, 0.7031, 0.4551, 0.7031, 0.4688, 0.6621, 0.4844, 0.6641, 0.4824, 0.7031, 0.4688, 0.7031, 0.6895, 0.6367, 0.6934, 0.6367, 0.6953, 0.6777, 0.6875, 0.6777, 0.6738, 0.6387, 0.6895, 0.6367, 0.6875, 0.6777, 0.6738, 0.6777, 0.8086, 0.459, 0.8047, 0.4629, 0.7949, 0.4082, 0.8008, 0.4062, 0.6738, 0.6777, 0.6875, 0.6777, 0.6875, 0.7949, 0.6738, 0.7891, 0.4688, 0.7031, 0.4824, 0.7031, 0.4785, 0.8105, 0.4688, 0.8047, 0.4551, 0.7031, 0.4688, 0.7031, 0.4688, 0.8047, 0.457, 0.8105, 0.6602, 0.6777, 0.6738, 0.6777, 0.6738, 0.7891, 0.6602, 0.7949, 0.7656, 0.4629, 0.7617, 0.459, 0.7695, 0.4062, 0.7754, 0.4082, 0.8145, 0.4609, 0.8164, 0.4707, 0.8047, 0.4629, 0.8086, 0.459, 0.7949, 0.4902, 0.7852, 0.4844, 0.7852, 0.4668, 0.791, 0.4668, 0.7539, 0.4707, 0.7559, 0.4609, 0.7617, 0.459, 0.7656, 0.4629, 0.7852, 0.4844, 0.7773, 0.4902, 0.7793, 0.4668, 0.7852, 0.4668, 0.7949, 0.4082, 0.791, 0.4082, 0.7891, 0.3789, 0.7949, 0.377, 0.7852, 0.4082, 0.7793, 0.4082, 0.7812, 0.3789, 0.7852, 0.3789, 0.7852, 0.4668, 0.7793, 0.4668, 0.7793, 0.4082, 0.7852, 0.4082, 0.8047, 0.4629, 0.791, 0.4668, 0.791, 0.4082, 0.7949, 0.4082, 0.7793, 0.4668, 0.7656, 0.4629, 0.7754, 0.4082, 0.7793, 0.4082, 0.791, 0.4668, 0.7852, 0.4668, 0.7852, 0.4082, 0.791, 0.4082, 0.7988, 0.377, 0.7949, 0.377, 0.791, 0.3613, 0.7949, 0.3613, 0.7754, 0.377, 0.7715, 0.377, 0.7754, 0.3613, 0.7793, 0.3613, 0.791, 0.4082, 0.7852, 0.4082, 0.7852, 0.3789, 0.7891, 0.3789, 0.7793, 0.4082, 0.7754, 0.4082, 0.7754, 0.377, 0.7812, 0.3789, 0.7754, 0.4082, 0.7695, 0.4062, 0.7715, 0.377, 0.7754, 0.377, 0.8008, 0.4062, 0.7949, 0.4082, 0.7949, 0.377, 0.7988, 0.377, 0.4258, 0.3594, 0.4297, 0.3594, 0.4297, 0.3633, 0.4258, 0.3633, 0.4219, 0.3594, 0.4258, 0.3594, 0.4258, 0.3633, 0.4219, 0.3633, 0.7852, 0.3789, 0.7812, 0.3789, 0.7812, 0.3613, 0.7852, 0.3613, 0.7949, 0.377, 0.7891, 0.3789, 0.7891, 0.3613, 0.791, 0.3613, 0.7891, 0.3789, 0.7852, 0.3789, 0.7852, 0.3613, 0.7891, 0.3613, 0.7812, 0.3789, 0.7754, 0.377, 0.7793, 0.3613, 0.7812, 0.3613, 0.2949, 0.832, 0.3125, 0.8301, 0.3125, 0.8438, 0.2988, 0.8457, 0.3125, 0.8301, 0.332, 0.832, 0.3281, 0.8457, 0.3125, 0.8438, 0.332, 0.5742, 0.3145, 0.5762, 0.3145, 0.5625, 0.3281, 0.5605, 0.3145, 0.5762, 0.2949, 0.5762, 0.2988, 0.5605, 0.3145, 0.5625, 0.3477, 0.5566, 0.332, 0.5742, 0.3281, 0.5605, 0.3457, 0.5527, 0.332, 0.832, 0.3496, 0.8496, 0.3477, 0.8555, 0.3281, 0.8457, 0.2773, 0.5566, 0.2812, 0.5547, 0.2988, 0.5605, 0.2949, 0.5762, 0.2949, 0.832, 0.2988, 0.8457, 0.2793, 0.8555, 0.2773, 0.8496, 0.7773, 0.8809, 0.793, 0.8789, 0.793, 0.8809, 0.7773, 0.8828, 0.7773, 0.8809, 0.7773, 0.8828, 0.7539, 0.8828, 0.7559, 0.8809, 0.8809, 0.5078, 0.8652, 0.5098, 0.8652, 0.5078, 0.8809, 0.5059, 0.9023, 0.5078, 0.8809, 0.5078, 0.8809, 0.5059, 0.9043, 0.5059, 0.793, 0.8789, 0.8086, 0.8809, 0.8086, 0.8828, 0.793, 0.8809, 0.8086, 0.8809, 0.832, 0.8809, 0.832, 0.8828, 0.8086, 0.8828, 0.8652, 0.5098, 0.8496, 0.5078, 0.8496, 0.5039, 0.8652, 0.5078, 0.8281, 0.5078, 0.8262, 0.5059, 0.8496, 0.5039, 0.8496, 0.5078, 0.8809, 0.5059, 0.8652, 0.5078, 0.8652, 0.4961, 0.8809, 0.5, 0.9043, 0.5059, 0.8809, 0.5059, 0.8809, 0.5, 0.9043, 0.4961, 0.793, 0.8809, 0.8086, 0.8828, 0.8105, 0.8906, 0.793, 0.8906, 0.8086, 0.8828, 0.832, 0.8828, 0.832, 0.8926, 0.8105, 0.8906, 0.8652, 0.5078, 0.8496, 0.5039, 0.8496, 0.498, 0.8652, 0.4961, 0.8262, 0.5059, 0.8262, 0.4961, 0.8496, 0.498, 0.8496, 0.5039, 0.7773, 0.8828, 0.793, 0.8809, 0.793, 0.8906, 0.7773, 0.8887, 0.7773, 0.8828, 0.7773, 0.8887, 0.7559, 0.8926, 0.7539, 0.8828, 0.793, 0.8906, 0.8105, 0.8906, 0.8086, 0.8926, 0.793, 0.8945, 0.8105, 0.8906, 0.832, 0.8926, 0.8301, 0.8945, 0.8086, 0.8926, 0.8652, 0.4961, 0.8496, 0.498, 0.8496, 0.4961, 0.8652, 0.4941, 0.8262, 0.4961, 0.8281, 0.4941, 0.8496, 0.4961, 0.8496, 0.498, 0.7773, 0.8887, 0.793, 0.8906, 0.793, 0.8945, 0.7773, 0.8926, 0.7773, 0.8887, 0.7773, 0.8926, 0.7559, 0.8945, 0.7559, 0.8926, 0.8809, 0.5, 0.8652, 0.4961, 0.8652, 0.4941, 0.8809, 0.4961, 0.9043, 0.4961, 0.8809, 0.5, 0.8809, 0.4961, 0.9023, 0.4941, 0.5234, 0.8008, 0.5078, 0.8008, 0.5078, 0.7832, 0.5234, 0.7832, 0.4863, 0.8008, 0.4863, 0.7832, 0.5078, 0.7832, 0.5078, 0.8008, 0.7754, 0.4922, 0.791, 0.4922, 0.791, 0.5098, 0.7754, 0.5098, 0.7754, 0.4922, 0.7754, 0.5098, 0.7539, 0.5098, 0.7539, 0.4922, 0.5371, 0.8008, 0.5234, 0.8008, 0.5234, 0.7832, 0.5371, 0.7832, 0.5586, 0.8008, 0.5371, 0.8008, 0.5371, 0.7832, 0.5586, 0.7832, 0.791, 0.4922, 0.8047, 0.4922, 0.8047, 0.5098, 0.791, 0.5098, 0.8047, 0.4922, 0.8262, 0.4922, 0.8262, 0.5098, 0.8047, 0.5098, 0.2188, 0.541, 0.06641, 0.4492, 0.1777, 0.4531, 0.2363, 0.5254, 0.252, 0.02148, 0.2695, 0.01953, 0.2715, 0.07812, 0.1855, 0.08789, 0.252, 0.02148, 0.1855, 0.08789, 0.07422, 0.08203, 0.2363, 0.003906, 0.2715, 0.5293, 0.2539, 0.5273, 0.2617, 0.4707, 0.3105, 0.4844, 0.2832, 0.5469, 0.2715, 0.5293, 0.3105, 0.4844, 0.377, 0.5215, 0.2695, 0.01953, 0.2852, 0.01953, 0.3223, 0.06836, 0.2715, 0.07812, 0.2852, 0.01953, 0.3008, 0.0, 0.3906, 0.03906, 0.3223, 0.06836, 0.2539, 0.5273, 0.2363, 0.5254, 0.1777, 0.4531, 0.2617, 0.4707, 0.3105, 0.4844, 0.2617, 0.4707, 0.2715, 0.4258, 0.3184, 0.4395, 0.377, 0.5215, 0.3105, 0.4844, 0.3184, 0.4395, 0.4141, 0.4785, 0.2715, 0.07812, 0.3223, 0.06836, 0.3262, 0.1133, 0.2754, 0.125, 0.3223, 0.06836, 0.3906, 0.03906, 0.4219, 0.08594, 0.3262, 0.1133, 0.2617, 0.4707, 0.1777, 0.4531, 0.166, 0.3945, 0.2715, 0.4258, 0.06641, 0.4492, 0.0, 0.3516, 0.166, 0.3945, 0.1777, 0.4531, 0.1855, 0.08789, 0.2715, 0.07812, 0.2754, 0.125, 0.168, 0.1445, 0.1855, 0.08789, 0.168, 0.1445, 0.0, 0.1719, 0.07422, 0.08203, 0.2754, 0.125, 0.3262, 0.1133, 0.3359, 0.168, 0.2891, 0.1758, 0.3262, 0.1133, 0.4219, 0.08594, 0.4219, 0.1738, 0.3359, 0.168, 0.2715, 0.4258, 0.166, 0.3945, 0.2207, 0.3438, 0.2891, 0.375, 0.0, 0.3516, 0.1172, 0.2754, 0.2207, 0.3438, 0.166, 0.3945, 0.168, 0.1445, 0.2754, 0.125, 0.2891, 0.1758, 0.2188, 0.2012, 0.168, 0.1445, 0.2188, 0.2012, 0.1094, 0.2578, 0.0, 0.1719, 0.3184, 0.4395, 0.2715, 0.4258, 0.2891, 0.375, 0.334, 0.3867, 0.4141, 0.4785, 0.3184, 0.4395, 0.334, 0.3867, 0.4219, 0.3906, 0.2891, 0.375, 0.2207, 0.3438, 0.3105, 0.3105, 0.3184, 0.3223, 0.1172, 0.2754, 0.2949, 0.2754, 0.3105, 0.3105, 0.2207, 0.3438, 0.2188, 0.2012, 0.2891, 0.1758, 0.3145, 0.2324, 0.3047, 0.2422, 0.2188, 0.2012, 0.3047, 0.2422, 0.2871, 0.2754, 0.1094, 0.2578, 0.334, 0.3867, 0.2891, 0.375, 0.3184, 0.3223, 0.3379, 0.3281, 0.4219, 0.3906, 0.334, 0.3867, 0.3379, 0.3281, 0.3711, 0.3184, 0.2891, 0.1758, 0.3359, 0.168, 0.334, 0.2285, 0.3145, 0.2324, 0.3359, 0.168, 0.4219, 0.1738, 0.3672, 0.2402, 0.334, 0.2285, 0.3047, 0.2422, 0.3145, 0.2324, 0.3301, 0.2617, 0.3047, 0.2422, 0.3301, 0.2617, 0.2871, 0.2754, 0.3379, 0.3281, 0.3184, 0.3223, 0.3359, 0.293, 0.3711, 0.3184, 0.3379, 0.3281, 0.3359, 0.293, 0.3145, 0.2324, 0.334, 0.2285, 0.3301, 0.2617, 0.334, 0.2285, 0.3672, 0.2402, 0.3301, 0.2617, 0.3184, 0.3223, 0.3105, 0.3105, 0.3359, 0.293, 0.2949, 0.2754, 0.3359, 0.293, 0.3105, 0.3105, 0.5918, 0.8223, 0.5938, 0.8301, 0.4512, 0.8281, 0.4512, 0.8203, 0.8965, 0.541, 0.8926, 0.5508, 0.7559, 0.5469, 0.7559, 0.5391, 0.5938, 0.8301, 0.5898, 0.8379, 0.4512, 0.8359, 0.4512, 0.8281, 0.8945, 0.5254, 0.8965, 0.5332, 0.7539, 0.5312, 0.7539, 0.5234, 0.7246, 0.832, 0.7148, 0.8379, 0.709, 0.8301, 0.7207, 0.8223, 0.709, 0.8438, 0.7031, 0.8535, 0.6934, 0.8516, 0.7012, 0.8379, 0.8535, 0.8418, 0.8496, 0.832, 0.8594, 0.8242, 0.8633, 0.8398, 0.8516, 0.873, 0.8555, 0.8633, 0.8633, 0.8633, 0.8574, 0.8789, 0.7344, 0.8281, 0.7246, 0.832, 0.7207, 0.8223, 0.7344, 0.8164, 0.8555, 0.8535, 0.8535, 0.8418, 0.8633, 0.8398, 0.8633, 0.8535, 0.7148, 0.8379, 0.709, 0.8438, 0.7012, 0.8379, 0.709, 0.8301, 0.8555, 0.8633, 0.8555, 0.8535, 0.8633, 0.8535, 0.8633, 0.8633, 0.7012, 0.8379, 0.6934, 0.8516, 0.6797, 0.8379, 0.6914, 0.8281, 0.8633, 0.8535, 0.8633, 0.8398, 0.877, 0.8398, 0.877, 0.8535, 0.8574, 0.8789, 0.8633, 0.8633, 0.877, 0.8652, 0.877, 0.8809, 0.709, 0.8301, 0.7012, 0.8379, 0.6914, 0.8281, 0.7012, 0.8203, 0.7344, 0.8164, 0.7207, 0.8223, 0.7129, 0.8125, 0.7227, 0.8008, 0.8633, 0.8633, 0.8633, 0.8535, 0.877, 0.8535, 0.877, 0.8652, 0.8633, 0.8398, 0.8594, 0.8242, 0.8789, 0.8242, 0.877, 0.8398, 0.7207, 0.8223, 0.709, 0.8301, 0.7012, 0.8203, 0.7129, 0.8125, 0.7129, 0.8125, 0.7012, 0.8203, 0.6992, 0.8203, 0.7109, 0.8105, 0.6914, 0.8281, 0.6797, 0.8379, 0.6797, 0.8359, 0.6914, 0.8281, 0.877, 0.8535, 0.877, 0.8398, 0.8789, 0.8398, 0.8789, 0.8535, 0.877, 0.8809, 0.877, 0.8652, 0.8789, 0.8652, 0.8789, 0.8809, 0.7012, 0.8203, 0.6914, 0.8281, 0.6914, 0.8281, 0.6992, 0.8203, 0.7227, 0.8008, 0.7129, 0.8125, 0.7109, 0.8105, 0.7207, 0.8008, 0.877, 0.8652, 0.877, 0.8535, 0.8789, 0.8535, 0.8789, 0.8652, 0.877, 0.8398, 0.8789, 0.8242, 0.8809, 0.8262, 0.8789, 0.8398, 0.6914, 0.8281, 0.6797, 0.8359, 0.6758, 0.8301, 0.6875, 0.8223, 0.8789, 0.8535, 0.8789, 0.8398, 0.8848, 0.8398, 0.8848, 0.8535, 0.8789, 0.8809, 0.8789, 0.8652, 0.8848, 0.8652, 0.8867, 0.8789, 0.6992, 0.8203, 0.6914, 0.8281, 0.6875, 0.8223, 0.6953, 0.8145, 0.7207, 0.8008, 0.7109, 0.8105, 0.707, 0.8066, 0.7168, 0.7969, 0.8789, 0.8652, 0.8789, 0.8535, 0.8848, 0.8535, 0.8848, 0.8652, 0.8789, 0.8398, 0.8809, 0.8262, 0.8867, 0.8262, 0.8848, 0.8398, 0.7109, 0.8105, 0.6992, 0.8203, 0.6953, 0.8145, 0.707, 0.8066, 0.7344, 0.1738, 0.7402, 0.1934, 0.7012, 0.2148, 0.6973, 0.1738, 0.752, 0.1426, 0.7383, 0.1582, 0.7012, 0.1426, 0.7285, 0.1055, 0.7324, 0.4629, 0.7363, 0.4785, 0.6992, 0.4941, 0.6953, 0.4609, 0.7539, 0.4297, 0.7402, 0.4434, 0.7012, 0.4219, 0.7305, 0.3828, 0.7383, 0.1582, 0.7344, 0.1738, 0.6973, 0.1738, 0.7012, 0.1426, 0.7402, 0.1934, 0.7539, 0.207, 0.7305, 0.2539, 0.7012, 0.2148, 0.7402, 0.4434, 0.7324, 0.4629, 0.6953, 0.4609, 0.7012, 0.4219, 0.7363, 0.4785, 0.75, 0.4941, 0.7246, 0.5312, 0.6992, 0.4941, 0.6992, 0.4941, 0.7246, 0.5312, 0.7012, 0.5449, 0.6797, 0.5, 0.6973, 0.1738, 0.7012, 0.2148, 0.6816, 0.2207, 0.6797, 0.1738, 0.7285, 0.1055, 0.7012, 0.1426, 0.6816, 0.1348, 0.709, 0.08789, 0.6953, 0.4609, 0.6992, 0.4941, 0.6797, 0.5, 0.6777, 0.4609, 0.7305, 0.3828, 0.7012, 0.4219, 0.6797, 0.416, 0.709, 0.3672, 0.7012, 0.1426, 0.6973, 0.1738, 0.6797, 0.1738, 0.6816, 0.1348, 0.7012, 0.2148, 0.7305, 0.2539, 0.709, 0.2715, 0.6816, 0.2207, 0.7012, 0.4219, 0.6953, 0.4609, 0.6777, 0.4609, 0.6797, 0.416, 0.6797, 0.1738, 0.6816, 0.2207, 0.4941, 0.2227, 0.5, 0.1758, 0.709, 0.08789, 0.6816, 0.1348, 0.4961, 0.1387, 0.4629, 0.08789, 0.6777, 0.4609, 0.6797, 0.5, 0.4922, 0.4941, 0.498, 0.4551, 0.709, 0.3672, 0.6797, 0.416, 0.4941, 0.4102, 0.4609, 0.3672, 0.6816, 0.1348, 0.6797, 0.1738, 0.5, 0.1758, 0.4961, 0.1387, 0.6816, 0.2207, 0.709, 0.2715, 0.4609, 0.2676, 0.4941, 0.2227, 0.6797, 0.416, 0.6777, 0.4609, 0.498, 0.4551, 0.4941, 0.4102, 0.6797, 0.5, 0.7012, 0.5449, 0.4551, 0.541, 0.4922, 0.4941, 0.498, 0.4551, 0.4922, 0.4941, 0.4785, 0.4883, 0.4844, 0.4551, 0.4609, 0.3672, 0.4941, 0.4102, 0.4785, 0.4141, 0.4473, 0.377, 0.4961, 0.1387, 0.5, 0.1758, 0.4863, 0.1758, 0.4805, 0.1426, 0.4941, 0.2227, 0.4609, 0.2676, 0.4473, 0.2559, 0.4805, 0.2168, 0.4941, 0.4102, 0.498, 0.4551, 0.4844, 0.4551, 0.4785, 0.4141, 0.4922, 0.4941, 0.4551, 0.541, 0.4453, 0.5293, 0.4785, 0.4883, 0.5, 0.1758, 0.4941, 0.2227, 0.4805, 0.2168, 0.4863, 0.1758, 0.4629, 0.08789, 0.4961, 0.1387, 0.4805, 0.1426, 0.4473, 0.1016, 0.4805, 0.1426, 0.4863, 0.1758, 0.457, 0.1777, 0.4512, 0.1582, 0.4805, 0.2168, 0.4473, 0.2559, 0.4316, 0.2148, 0.4512, 0.2012, 0.4785, 0.4141, 0.4844, 0.4551, 0.4551, 0.4551, 0.4492, 0.4316, 0.4785, 0.4883, 0.4453, 0.5293, 0.4277, 0.4883, 0.4492, 0.4727, 0.4863, 0.1758, 0.4805, 0.2168, 0.4512, 0.2012, 0.457, 0.1777, 0.4473, 0.1016, 0.4805, 0.1426, 0.4512, 0.1582, 0.4297, 0.1426, 0.4844, 0.4551, 0.4785, 0.4883, 0.4492, 0.4727, 0.4551, 0.4551, 0.4473, 0.377, 0.4785, 0.4141, 0.4492, 0.4316, 0.4297, 0.416, 0.4492, 0.4316, 0.4551, 0.4551, 0.4219, 0.4531, 0.4492, 0.4727, 0.4277, 0.4883, 0.4219, 0.4531, 0.457, 0.1777, 0.4512, 0.2012, 0.4238, 0.1797, 0.4297, 0.1426, 0.4512, 0.1582, 0.4238, 0.1797, 0.4551, 0.4551, 0.4492, 0.4727, 0.4219, 0.4531, 0.4297, 0.416, 0.4492, 0.4316, 0.4219, 0.4531, 0.4512, 0.1582, 0.457, 0.1777, 0.4238, 0.1797, 0.4512, 0.2012, 0.4316, 0.2148, 0.4238, 0.1797, 0.8301, 0.5547, 0.8242, 0.5605, 0.8164, 0.5527, 0.877, 0.5645, 0.8672, 0.5645, 0.8691, 0.5527, 0.8613, 0.5605, 0.8555, 0.5547, 0.8691, 0.5527, 0.8086, 0.5625, 0.7969, 0.5566, 0.8164, 0.5527, 0.8242, 0.5605, 0.8184, 0.5645, 0.8164, 0.5527, 0.8887, 0.5586, 0.877, 0.5645, 0.8691, 0.5527, 0.8672, 0.5645, 0.8613, 0.5605, 0.8691, 0.5527, 0.8184, 0.5645, 0.8086, 0.5625, 0.8164, 0.5527])
me_marker.materials.append(mat_marker)
me_marker.use_remesh_preserve_volume = False
me_marker.use_remesh_preserve_attributes = False
me_marker.use_mirror_vertex_groups = False
me_marker.update()

# ---- objects
ob_bulletstart = bpy.data.objects.new('BulletStart', None)
ob_sun = bpy.data.objects.new('Sun', light_sun)
ob_area = bpy.data.objects.new('Area', light_area)
ob_point = bpy.data.objects.new('Point', light_point)
ob_camera = bpy.data.objects.new('Camera', cam_camera_001)
ob_marker = bpy.data.objects.new('Marker', me_marker)

# ---- transforms, parenting, visibility, modifiers, constraints
ob_bulletstart.location = (0.0002909, 1.1, 0.2148)
ob_bulletstart.rotation_euler = (-1.571, -1.367e-16, 1.367e-16)
ob_bulletstart.empty_display_type = 'SINGLE_ARROW'
ob_bulletstart.empty_display_size = 0.1
ob_bulletstart.empty_image_offset = (0.0, 0.0)
ob_bulletstart.lineart.crease_threshold = 0.0
ob_sun.location = (-4.108, -3.486, 15.12)
ob_sun.rotation_euler = (0.3074, 4.137e-17, -0.7985)
ob_sun.lineart.crease_threshold = 0.0
ob_area.location = (-0.5952, -0.4929, -4.246)
ob_area.rotation_euler = (-3.239, 1.33e-17, 2.728e-16)
ob_area.lineart.crease_threshold = 0.0
ob_point.location = (0.724, 1.177, 1.523)
ob_point.lineart.crease_threshold = 0.0
ob_camera.location = (2.856, -0.2539, 0.8449)
ob_camera.rotation_euler = (1.314, -4.306e-07, 1.443)
ob_camera.lineart.crease_threshold = 0.0
ob_marker.location = (0.0, 0.0, 0.0)
ob_marker.lineart.crease_threshold = 0.0

# ---- collection membership
col_collection_1.objects.link(ob_bulletstart)
col_collection_1.objects.link(ob_sun)
col_collection_1.objects.link(ob_area)
col_collection_1.objects.link(ob_point)
col_collection_1.objects.link(ob_camera)
col_collection_1.objects.link(ob_marker)

# ---- scene / render settings (as saved in the file)
scene.camera = ob_camera
scene.frame_start = 1; scene.frame_end = 250; scene.frame_set(1)
scene.render.engine = 'BLENDER_EEVEE_NEXT'
scene.render.image_settings.compression = 90
scene.render.resolution_x = 1280
scene.render.resolution_y = 720
scene.render.dither_intensity = 0.0
scene.cycles.use_denoising = False
scene.cycles.samples = 10
scene.cycles.sampling_pattern = 'TABULATED_SOBOL'
scene.cycles.light_sampling_threshold = 0.0
scene.cycles.use_adaptive_sampling = False
scene.cycles.use_light_tree = False
scene.cycles.blur_glossy = 0.0
scene.cycles.volume_bounces = 1
scene.cycles.pixel_filter_type = 'GAUSSIAN'
scene.cycles.sample_clamp_indirect = 0.0
scene.view_settings.view_transform = 'Standard'
bpy.context.view_layer.update()
